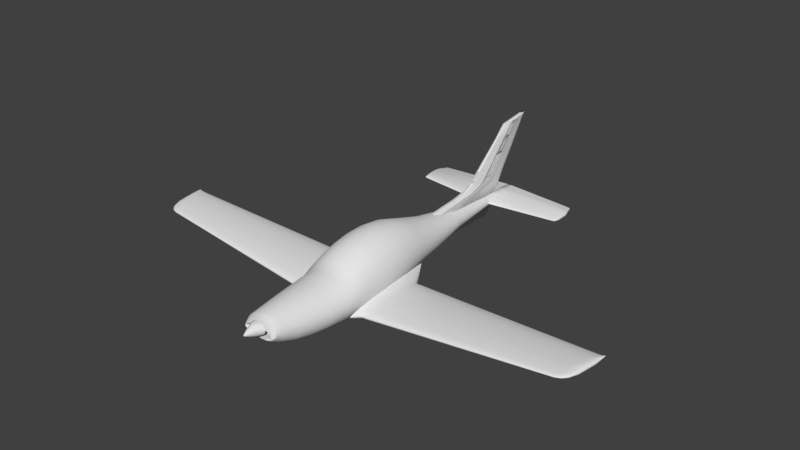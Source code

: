 # Source: rev0.9.blend  (saved by Blender 2.79.0; exported with 4.5.12 LTS)
import bpy
from mathutils import Matrix  # noqa: F401  (used for matrix-valued properties, if any)

bpy.ops.wm.read_factory_settings(use_empty=True)
scene = bpy.context.scene
scene.name = 'Scene'

# ---- collections
col_collection_1 = bpy.data.collections.new('Collection 1'); scene.collection.children.link(col_collection_1)

# ---- world
world_world = bpy.data.worlds.new('World'); scene.world = world_world
world_world.color = (0.05088, 0.05088, 0.05088)
world_world.use_sun_shadow = False
world_world.sun_shadow_jitter_overblur = 0.0
world_world.cycles.sampling_method = 'MANUAL'

# ---- meshes
me_cylinder_001 = bpy.data.meshes.new('Cylinder.001')
me_cylinder_001.from_pydata([(0.0, -0.9922, -0.357), (0.0, 1.117, -0.1982), (0.1355, -0.9922, -0.3554), (0.04204, 1.117, -0.1949), (0.2657, -0.9922, -0.3473), (0.09475, 1.126, -0.1851), (0.3857, -0.9922, -0.3163), (0.1433, 1.126, -0.1693), (0.4909, -0.9922, -0.245), (0.1859, 1.126, -0.148), (0.5772, -0.9922, -0.2246), (0.2208, 1.126, -0.122), (0.6567, -0.9922, -0.1851), (0.2468, 1.126, -0.09235), (0.6822, -0.9922, -0.1304), (0.2628, 1.126, -0.06019), (0.6746, -0.9922, -0.08541), (0.2682, 1.126, -0.02674), (0.6627, -0.9922, -0.04879), (0.2628, 1.126, 0.006716), (0.6246, -0.9922, -0.02659), (0.2468, 1.126, 0.03888), (0.5772, -0.9922, 0.006546), (0.2208, 1.126, 0.06853), (0.4909, -0.9922, 0.04628), (0.1859, 1.126, 0.09451), (0.3857, -0.9922, 0.07575), (0.1433, 1.126, 0.1158), (0.2657, -0.9922, 0.1916), (0.09475, 1.126, 0.1317), (0.1355, -0.9922, 0.3003), (0.04204, 1.126, 0.1414), (0.0, -0.9922, 0.3355), (0.0, 1.126, 0.1447), (0.0, 0.3885, -0.8156), (0.1741, 0.3885, -0.7996), (0.3415, 0.3885, -0.7521), (0.4957, 0.3885, -0.675), (0.6309, 0.3885, -0.5712), (0.7419, 0.3885, -0.4448), (0.8243, 0.3885, -0.3006), (0.8751, 0.3885, -0.1441), (0.8922, 0.3885, 0.01864), (0.8751, 0.3885, 0.1814), (0.8243, 0.3885, 0.3379), (0.7419, 0.3885, 0.4821), (0.6309, 0.3885, 0.6085), (0.4957, 0.3885, 0.7123), (0.3415, 0.3885, 0.7894), (0.1741, 0.3885, 0.8368), (0.0, 0.3885, 0.8529), (0.2383, -0.6194, -1.286), (0.4673, -0.6194, -1.229), (0.6783, -0.6194, -1.138), (0.8633, -0.6194, -1.014), (1.015, -0.6194, -0.864), (1.128, -0.6194, -0.6925), (1.197, -0.6194, -0.5064), (1.221, -0.6194, -0.3128), (1.197, -0.6194, -0.1193), (1.128, -0.6194, 0.06683), (1.015, -0.6194, 0.2384), (0.8633, -0.6194, 0.3887), (0.6783, -0.6194, 0.5121), (0.4673, -0.6194, 0.6038), (0.2383, -0.6194, 0.6602), (0.0, -0.6194, 0.6793), (0.0, -0.6194, -1.305), (0.0, -0.4793, -1.33), (0.2629, -0.4793, -1.311), (0.5155, -0.4793, -1.252), (0.7484, -0.4793, -1.156), (0.9525, -0.4793, -1.028), (1.12, -0.4793, -0.8713), (1.244, -0.4793, -0.6928), (1.321, -0.4793, -0.499), (1.347, -0.4793, -0.2975), (1.321, -0.4793, -0.09603), (1.244, -0.4793, 0.09773), (1.12, -0.4793, 0.2763), (0.9525, -0.4793, 0.4328), (0.7484, -0.4793, 0.5613), (0.5155, -0.4793, 0.6567), (0.2629, -0.4793, 0.7155), (0.0, -0.4793, 0.7353), (0.192, -0.8234, -1.044), (0.3766, -0.8234, -0.9974), (0.5466, -0.8234, -0.9213), (0.6957, -0.8234, -0.8189), (0.8181, -0.8234, -0.6942), (0.909, -0.8234, -0.5518), (0.965, -0.8234, -0.3974), (0.9839, -0.8234, -0.2367), (0.965, -0.8234, -0.0761), (0.909, -0.8234, 0.07836), (0.8181, -0.8234, 0.2207), (0.6957, -0.8234, 0.3455), (0.5466, -0.8234, 0.4479), (0.3766, -0.8234, 0.524), (0.192, -0.8234, 0.5708), (0.0, -0.8234, 0.5866), (0.0, -0.8234, -1.06), (0.1629, -0.9219, -0.7667), (0.3194, -0.9219, -0.7297), (0.4637, -0.9219, -0.6695), (0.5902, -0.9219, -0.5887), (0.6939, -0.9219, -0.4901), (0.771, -0.9219, -0.3777), (0.8185, -0.9219, -0.2556), (0.8346, -0.9219, -0.1288), (0.8185, -0.9219, -0.001878), (0.771, -0.9219, 0.1201), (0.6939, -0.9219, 0.2326), (0.5902, -0.9219, 0.3311), (0.4637, -0.9219, 0.412), (0.3194, -0.9219, 0.4721), (0.1629, -0.9219, 0.5091), (0.0, -0.9219, 0.5216), (0.0, -0.9219, -0.7792), (0.1525, -0.9599, -0.585), (0.299, -0.9599, -0.5546), (0.4341, -0.9599, -0.5051), (0.5525, -0.9599, -0.4386), (0.6496, -0.9599, -0.3576), (0.7218, -0.9599, -0.2652), (0.7662, -0.9599, -0.1648), (0.7813, -0.9599, -0.06052), (0.7662, -0.9599, 0.0438), (0.7218, -0.9599, 0.1441), (0.6496, -0.9599, 0.2366), (0.5525, -0.9599, 0.3176), (0.4341, -0.9599, 0.3841), (0.299, -0.9599, 0.4335), (0.1525, -0.9599, 0.4639), (0.0, -0.9599, 0.4742), (0.0, -0.9599, -0.5953), (0.0, -0.726, -1.225), (0.2147, -0.726, -1.207), (0.4211, -0.726, -1.154), (0.6113, -0.726, -1.068), (0.7781, -0.726, -0.9514), (0.9149, -0.726, -0.8097), (1.017, -0.726, -0.6481), (1.079, -0.726, -0.4727), (1.1, -0.726, -0.2903), (1.079, -0.726, -0.1078), (1.017, -0.726, 0.06756), (0.9149, -0.726, 0.2292), (0.7781, -0.726, 0.3709), (0.6113, -0.726, 0.4872), (0.4211, -0.726, 0.5736), (0.2147, -0.726, 0.6268), (0.0, -0.726, 0.6448), (0.0, 0.06041, -1.087), (0.2482, 0.06041, -1.061), (0.4867, 0.06041, -0.9849), (0.7065, 0.06041, -0.8614), (0.8992, 0.06041, -0.6952), (1.057, 0.06041, -0.4926), (1.175, 0.06041, -0.2616), (1.247, 0.06041, -0.01081), (1.272, 0.06041, 0.25), (1.247, 0.06041, 0.5107), (1.175, 0.06041, 0.7615), (1.057, 0.06041, 0.9926), (0.8992, 0.06041, 1.195), (0.7065, 0.06041, 1.361), (0.4867, 0.06041, 1.485), (0.2482, 0.06041, 1.561), (0.0, 0.06041, 1.587), (0.2607, -0.05813, -1.154), (0.5113, -0.05813, -1.072), (0.7422, -0.05813, -0.9398), (0.9447, -0.05813, -0.7617), (1.111, -0.05813, -0.5447), (1.234, -0.05813, -0.2971), (1.31, -0.05813, -0.0495), (1.336, -0.05813, 0.2508), (1.31, -0.05813, 0.5302), (1.234, -0.05813, 0.7988), (1.111, -0.05813, 1.046), (0.9447, -0.05813, 1.263), (0.7422, -0.05813, 1.441), (0.5113, -0.05813, 1.574), (0.2607, -0.05813, 1.655), (0.0, -0.05813, 1.683), (0.0, -0.05813, -1.181), (0.2686, -0.4047, -1.32), (0.5268, -0.4047, -1.252), (0.7647, -0.4047, -1.142), (0.9733, -0.4047, -0.9938), (1.144, -0.4047, -0.813), (1.272, -0.4047, -0.6066), (1.35, -0.4047, -0.3828), (1.376, -0.4047, -0.15), (1.35, -0.4047, 0.08286), (1.272, -0.4047, 0.3067), (1.144, -0.4047, 0.513), (0.9733, -0.4047, 0.6939), (0.7647, -0.4047, 0.8423), (0.5268, -0.4047, 0.9526), (0.2686, -0.4047, 1.02), (0.0, -0.4047, 1.043), (0.0, -0.4047, -1.343), (0.0, -0.2508, -1.301), (0.2688, -0.2508, -1.274), (0.5272, -0.2508, -1.194), (0.7654, -0.2508, -1.064), (0.9741, -0.2508, -0.8895), (1.145, -0.2508, -0.6766), (1.273, -0.2508, -0.4338), (1.351, -0.2508, -0.1703), (1.378, -0.2508, 0.1037), (1.351, -0.2508, 0.3778), (1.273, -0.2508, 0.6413), (1.145, -0.2508, 0.8841), (0.9741, -0.2508, 1.097), (0.7654, -0.2508, 1.272), (0.5272, -0.2508, 1.401), (0.2688, -0.2508, 1.481), (0.0, -0.2508, 1.508), (0.0, -0.1564, -1.258), (0.2687, -0.1564, -1.23), (0.527, -0.1564, -1.148), (0.765, -0.1564, -1.014), (0.9737, -0.1564, -0.833), (1.145, -0.1564, -0.6129), (1.272, -0.1564, -0.3618), (1.35, -0.1564, -0.08939), (1.377, -0.1564, 0.1939), (1.35, -0.1564, 0.4773), (1.272, -0.1564, 0.7497), (1.145, -0.1564, 1.001), (0.9737, -0.1564, 1.221), (0.765, -0.1564, 1.401), (0.527, -0.1564, 1.536), (0.2687, -0.1564, 1.618), (0.0, -0.1564, 1.646), (0.2688, -0.3291, -1.307), (0.5272, -0.3291, -1.232), (0.7653, -0.3291, -1.109), (0.974, -0.3291, -0.9445), (1.145, -0.3291, -0.7438), (1.273, -0.3291, -0.5147), (1.351, -0.3291, -0.2662), (1.377, -0.3291, -0.007789), (1.351, -0.3291, 0.2507), (1.273, -0.3291, 0.4992), (1.145, -0.3291, 0.7282), (0.974, -0.3291, 0.9289), (0.7653, -0.3291, 1.094), (0.5272, -0.3291, 1.216), (0.2688, -0.3291, 1.291), (0.0, -0.3291, 1.317), (0.0, -0.3291, -1.333), (0.0, 0.6764, -0.5211), (0.09295, 0.6764, -0.5115), (0.1955, 0.6764, -0.4832), (0.2901, 0.6764, -0.4373), (0.373, 0.6764, -0.3755), (0.441, 0.6764, -0.3003), (0.4915, 0.6764, -0.2144), (0.5226, 0.6764, -0.1212), (0.5332, 0.6764, -0.02425), (0.5226, 0.6764, 0.07267), (0.4915, 0.6764, 0.1659), (0.441, 0.6764, 0.2518), (0.373, 0.6764, 0.327), (0.2901, 0.6764, 0.3888), (0.1955, 0.6764, 0.4347), (0.09295, 0.6764, 0.463), (0.0, 0.6764, 0.4725), (0.0, 0.2163, -0.9579), (0.213, 0.2163, -0.9368), (0.4177, 0.2163, -0.8743), (0.6064, 0.2163, -0.7729), (0.7717, 0.2163, -0.6363), (0.9074, 0.2163, -0.4699), (1.008, 0.2163, -0.2801), (1.07, 0.2163, -0.07414), (1.091, 0.2163, 0.1401), (1.07, 0.2163, 0.3543), (1.008, 0.2163, 0.5602), (0.9074, 0.2163, 0.75), (0.7717, 0.2163, 0.9164), (0.6064, 0.2163, 1.053), (0.4177, 0.2163, 1.154), (0.213, 0.2163, 1.217), (0.0, 0.2163, 1.238), (1.512, -0.25, -1.048), (1.473, -0.25, -0.5576), (1.511, -0.1907, -1.034), (1.472, -0.1907, -0.5444), (1.779, -0.25, -1.027), (1.74, -0.25, -0.5367), (1.777, -0.1907, -1.013), (1.739, -0.1907, -0.5235), (1.512, -0.2856, -1.052), (1.476, -0.2856, -0.5839), (1.779, -0.2856, -1.032), (1.742, -0.2856, -0.563), (1.512, -0.3188, -1.048), (1.478, -0.3188, -0.6209), (1.779, -0.3188, -1.027), (1.745, -0.3188, -0.6), (1.511, -0.3524, -1.036), (1.482, -0.3524, -0.662), (1.778, -0.3524, -1.015), (1.748, -0.3524, -0.6411), (1.509, -0.375, -1.011), (1.485, -0.375, -0.699), (1.776, -0.375, -0.9905), (1.751, -0.375, -0.6781), (1.507, -0.3926, -0.9826), (1.488, -0.3926, -0.7442), (1.773, -0.3926, -0.9617), (1.755, -0.3926, -0.7233), (1.503, -0.4026, -0.9387), (1.492, -0.4026, -0.7894), (1.77, -0.4026, -0.9179), (1.758, -0.4026, -0.7685), (1.499, -0.4072, -0.8853), (1.497, -0.4072, -0.8593), (1.766, -0.4072, -0.8644), (1.764, -0.4072, -0.8384), (1.743, -0.03711, -0.5774), (1.772, -0.03711, -0.9407), (1.477, -0.03711, -0.5982), (1.505, -0.03711, -0.9616), (1.507, -0.08681, -0.9883), (1.474, -0.08681, -0.5666), (1.774, -0.08681, -0.9675), (1.741, -0.08681, -0.5457), (1.739, -0.1385, -0.5202), (1.776, -0.1385, -0.9938), (1.472, -0.1385, -0.5411), (1.509, -0.1385, -1.015), (1.751, 0.01712, -0.6758), (1.77, 0.01712, -0.9217), (1.484, 0.01712, -0.6966), (1.504, 0.01712, -0.9425), (1.756, 0.04825, -0.7454), (1.769, 0.04825, -0.9046), (1.49, 0.04825, -0.7663), (1.502, 0.04825, -0.9255), (1.5, 0.07652, -0.8938), (1.766, 0.07652, -0.8729), (1.768, 0.07652, -0.8898), (1.501, 0.07652, -0.9107), (1.501, 0.06355, -0.9153), (1.768, 0.06355, -0.8944), (1.761, 0.06355, -0.8066), (1.495, 0.06355, -0.8275), (0.5877, -0.2265, -1.123), (0.5493, -0.2291, -0.406), (0.5866, -0.1337, -1.071), (0.5483, -0.1362, -0.356), (0.5881, -0.2824, -1.148), (0.5514, -0.2848, -0.4629), (0.5877, -0.3344, -1.159), (0.5543, -0.3366, -0.5341), (0.5868, -0.3872, -1.158), (0.5575, -0.3892, -0.6116), (0.5848, -0.4228, -1.134), (0.5604, -0.4244, -0.6774), (0.5826, -0.4505, -1.101), (0.5639, -0.4517, -0.7525), (0.5792, -0.4665, -1.042), (0.5675, -0.4673, -0.8238), (0.575, -0.4738, -0.9663), (0.5729, -0.474, -0.9283), (0.5525, 0.105, -0.3551), (0.5809, 0.1069, -0.886), (0.583, 0.02906, -0.9509), (0.55, 0.02691, -0.3346), (0.548, -0.05433, -0.3242), (0.5851, -0.05191, -1.016), (0.5602, 0.1906, -0.4708), (0.5795, 0.1918, -0.8301), (0.5657, 0.2397, -0.5565), (0.5781, 0.2406, -0.789), (0.5756, 0.2847, -0.728), (0.577, 0.2848, -0.7527), (0.5773, 0.2645, -0.7662), (0.5705, 0.2641, -0.638), (0.5877, -0.2265, -1.123), (0.5493, -0.2291, -0.406), (0.5866, -0.1337, -1.071), (0.5483, -0.1362, -0.356), (0.5881, -0.2824, -1.148), (0.5514, -0.2848, -0.4629), (0.5877, -0.3344, -1.159), (0.5543, -0.3366, -0.5341), (0.5868, -0.3872, -1.158), (0.5575, -0.3892, -0.6116), (0.5848, -0.4228, -1.134), (0.5604, -0.4244, -0.6774), (0.5826, -0.4505, -1.101), (0.5639, -0.4517, -0.7525), (0.5792, -0.4665, -1.042), (0.5675, -0.4673, -0.8238), (0.575, -0.4738, -0.9663), (0.5729, -0.474, -0.9283), (0.5525, 0.105, -0.3551), (0.5809, 0.1069, -0.886), (0.583, 0.02906, -0.9509), (0.55, 0.02691, -0.3346), (0.548, -0.05433, -0.3242), (0.5851, -0.05191, -1.016), (0.5602, 0.1906, -0.4708), (0.5795, 0.1918, -0.8301), (0.5657, 0.2397, -0.5565), (0.5781, 0.2406, -0.789), (0.5756, 0.2847, -0.728), (0.577, 0.2848, -0.7527), (0.5773, 0.2645, -0.7662), (0.5705, 0.2641, -0.638), (10.79, -0.107, -0.06238), (10.75, -0.107, 0.0372), (10.79, -0.09542, -0.05938), (10.75, -0.09542, 0.03987), (10.79, -0.114, -0.06322), (10.76, -0.114, 0.03187), (10.79, -0.1205, -0.06238), (10.76, -0.1205, 0.02436), (10.79, -0.1271, -0.05988), (10.76, -0.1271, 0.01602), (10.79, -0.1315, -0.05488), (10.76, -0.1315, 0.008512), (10.79, -0.1349, -0.04904), (10.77, -0.1349, -0.0006625), (10.78, -0.1369, -0.04014), (10.77, -0.1369, -0.009837), (10.78, -0.1378, -0.0293), (10.78, -0.1378, -0.02402), (10.76, -0.06537, 0.02895), (10.78, -0.06537, -0.04478), (10.79, -0.07509, -0.05021), (10.75, -0.07509, 0.03537), (10.75, -0.08521, 0.04054), (10.79, -0.08521, -0.05554), (10.76, -0.05476, 0.008985), (10.78, -0.05476, -0.04091), (10.77, -0.04867, -0.005155), (10.78, -0.04867, -0.03745), (10.78, -0.04314, -0.03102), (10.78, -0.04314, -0.03445), (10.78, -0.04568, -0.03538), (10.77, -0.04568, -0.01757), (10.83, -0.05289, 0.002383), (10.82, -0.05289, 0.01104), (10.83, -0.05117, 0.002644), (10.82, -0.05117, 0.01127), (10.83, -0.05393, 0.00231), (10.82, -0.05393, 0.01057), (10.83, -0.05489, 0.002383), (10.82, -0.05489, 0.009922), (10.83, -0.05587, 0.0026), (10.82, -0.05587, 0.009197), (10.83, -0.05652, 0.003035), (10.82, -0.05652, 0.008544), (10.83, -0.05703, 0.003543), (10.82, -0.05703, 0.007747), (10.82, -0.05733, 0.004316), (10.82, -0.05733, 0.00695), (10.82, -0.05746, 0.005258), (10.82, -0.05746, 0.005717), (10.82, -0.0467, 0.01032), (10.83, -0.0467, 0.003913), (10.83, -0.04814, 0.003441), (10.82, -0.04814, 0.01088), (10.82, -0.04965, 0.01133), (10.83, -0.04965, 0.002977), (10.82, -0.04512, 0.008586), (10.83, -0.04512, 0.004249), (10.82, -0.04422, 0.007357), (10.82, -0.04422, 0.00455), (10.82, -0.0434, 0.005109), (10.82, -0.0434, 0.004811), (10.82, -0.04377, 0.00473), (10.82, -0.04377, 0.006277), (5.767, 0.02301, -0.518), (5.745, -0.307, -0.3043), (5.739, -0.2001, -0.2479), (5.763, -0.3808, -0.4801), (5.765, -0.3808, -0.4993), (5.777, -0.2001, -0.6086), (5.756, -0.0005954, -0.4115), (5.769, -0.0005954, -0.5289), (5.768, 0.01218, -0.5213), (5.754, -0.3686, -0.3952), (5.758, -0.377, -0.4285), (5.778, -0.307, -0.6195), (5.771, -0.07185, -0.5555), (5.77, -0.02658, -0.5415), (5.778, -0.2793, -0.6225), (5.778, -0.2496, -0.6195), (5.751, -0.02658, -0.3602), (5.743, -0.07185, -0.2876), (5.74, -0.1133, -0.2643), (5.738, -0.1565, -0.2455), (5.74, -0.2496, -0.2576), (5.742, -0.2793, -0.277), (5.776, -0.1565, -0.5946), (5.773, -0.1133, -0.5752), (5.775, -0.3539, -0.5922), (5.777, -0.3351, -0.6104), (5.766, 0.02301, -0.5055), (5.761, 0.01218, -0.4567), (5.77, -0.377, -0.5387), (5.773, -0.3686, -0.571), (5.748, -0.3351, -0.3346), (5.751, -0.3539, -0.3619), (10.05, -0.03429, -0.1199), (10.05, -0.3525, -0.1083), (10.06, -0.2101, -0.1759), (10.04, -0.05289, -0.05406), (10.05, -0.04282, -0.122), (10.04, -0.3495, -0.06458), (10.06, -0.2944, -0.1826), (10.05, -0.07337, -0.1344), (10.06, -0.2491, -0.1826), (10.02, -0.109, 0.02257), (10.02, -0.1758, 0.0486), (10.02, -0.2726, 0.02911), (10.06, -0.1417, -0.1553), (10.06, -0.3165, -0.177), (10.04, -0.04282, -0.08196), (10.05, -0.3429, -0.1527), (10.03, -0.3314, -0.02336), (10.03, -0.2944, 0.01225), (10.02, -0.2101, 0.0471), (10.05, -0.3525, -0.09644), (10.05, -0.05289, -0.1266), (10.04, -0.3429, -0.04397), (10.05, -0.109, -0.1431), (10.06, -0.2726, -0.1845), (10.03, -0.07337, -0.02229), (10.02, -0.1417, 0.03698), (10.02, -0.2491, 0.04111), (10.06, -0.1758, -0.1673), (10.06, -0.3314, -0.1658), (10.05, -0.03429, -0.1122), (10.05, -0.3495, -0.1327), (10.03, -0.3165, -0.006491), (10.28, -0.03735, -0.09857), (10.28, -0.3413, -0.08739), (10.29, -0.2107, -0.1527), (10.27, -0.05569, -0.03493), (10.28, -0.04576, -0.1006), (10.27, -0.3383, -0.0451), (10.29, -0.284, -0.1593), (10.28, -0.07587, -0.1126), (10.29, -0.2394, -0.1593), (10.25, -0.111, 0.03917), (10.25, -0.1768, 0.06435), (10.25, -0.2625, 0.0455), (10.28, -0.1433, -0.1328), (10.29, -0.3058, -0.1538), (10.27, -0.04576, -0.06191), (10.28, -0.3318, -0.1303), (10.26, -0.3204, -0.005237), (10.26, -0.284, 0.02919), (10.25, -0.2107, 0.0629), (10.27, -0.3413, -0.07591), (10.28, -0.05569, -0.1051), (10.27, -0.3318, -0.02517), (10.28, -0.111, -0.121), (10.29, -0.2625, -0.1611), (10.26, -0.07587, -0.00421), (10.25, -0.1433, 0.05311), (10.25, -0.2394, 0.0571), (10.29, -0.1768, -0.1444), (10.29, -0.3204, -0.143), (10.28, -0.03735, -0.09111), (10.28, -0.3383, -0.1109), (10.26, -0.3058, 0.01107), (10.47, -0.03988, -0.08103), (10.47, -0.3159, -0.07016), (10.48, -0.2111, -0.1337), (10.46, -0.05799, -0.01918), (10.47, -0.04819, -0.083), (10.46, -0.313, -0.02907), (10.48, -0.2593, -0.14), (10.47, -0.07793, -0.09469), (10.48, -0.2152, -0.14), (10.44, -0.1127, 0.05283), (10.44, -0.1777, 0.0773), (10.44, -0.2381, 0.05899), (10.47, -0.1445, -0.1143), (10.48, -0.2808, -0.1347), (10.46, -0.04819, -0.0454), (10.47, -0.3066, -0.1118), (10.45, -0.2953, 0.009675), (10.44, -0.2593, 0.04314), (10.44, -0.2111, 0.07589), (10.46, -0.3159, -0.05901), (10.47, -0.05799, -0.08737), (10.45, -0.3066, -0.009697), (10.47, -0.1127, -0.1029), (10.48, -0.2381, -0.1418), (10.45, -0.07793, 0.01067), (10.44, -0.1445, 0.06638), (10.44, -0.2152, 0.07026), (10.48, -0.1777, -0.1256), (10.48, -0.2953, -0.1242), (10.47, -0.03988, -0.07379), (10.47, -0.313, -0.09306), (10.45, -0.2808, 0.02553), (10.63, -0.04172, -0.06096), (10.63, -0.263, -0.05191), (10.64, -0.164, -0.1048), (10.62, -0.05466, -0.009426), (10.63, -0.04766, -0.0626), (10.62, -0.2609, -0.01766), (10.64, -0.2225, -0.1101), (10.63, -0.0689, -0.07234), (10.64, -0.1911, -0.1101), (10.61, -0.0937, 0.05058), (10.6, -0.1401, 0.07097), (10.61, -0.2074, 0.05571), (10.64, -0.1164, -0.08869), (10.64, -0.2379, -0.1057), (10.63, -0.04766, -0.03127), (10.64, -0.2563, -0.08664), (10.62, -0.2483, 0.01462), (10.61, -0.2225, 0.0425), (10.6, -0.164, 0.0698), (10.63, -0.263, -0.04261), (10.63, -0.05466, -0.06624), (10.62, -0.2563, -0.001522), (10.64, -0.0937, -0.07914), (10.64, -0.2074, -0.1116), (10.62, -0.0689, 0.01545), (10.61, -0.1164, 0.06187), (10.6, -0.1911, 0.0651), (10.64, -0.1401, -0.09808), (10.64, -0.2483, -0.09691), (10.63, -0.04172, -0.05493), (10.63, -0.2609, -0.07098), (10.61, -0.2379, 0.02783), (10.71, -0.04225, -0.04707), (10.71, -0.2001, -0.03992), (10.72, -0.1295, -0.08172), (10.7, -0.05147, -0.006367), (10.71, -0.04648, -0.04837), (10.7, -0.1986, -0.01287), (10.72, -0.1712, -0.08589), (10.71, -0.06163, -0.05606), (10.72, -0.1488, -0.08589), (10.68, -0.07933, 0.04103), (10.68, -0.1124, 0.05713), (10.68, -0.1604, 0.04508), (10.72, -0.09555, -0.06897), (10.72, -0.1822, -0.08242), (10.7, -0.04648, -0.02362), (10.71, -0.1953, -0.06735), (10.69, -0.1896, 0.01262), (10.69, -0.1712, 0.03465), (10.68, -0.1295, 0.0562), (10.71, -0.2001, -0.03258), (10.71, -0.05147, -0.05124), (10.7, -0.1953, -0.0001244), (10.71, -0.07933, -0.06143), (10.72, -0.1604, -0.08705), (10.69, -0.06163, 0.01328), (10.68, -0.09555, 0.04995), (10.68, -0.1488, 0.0525), (10.72, -0.1124, -0.07639), (10.72, -0.1896, -0.07546), (10.71, -0.04225, -0.0423), (10.71, -0.1986, -0.05499), (10.69, -0.1822, 0.02306), (1.135e-05, 1.091, -0.1292), (1.135e-05, 1.091, 0.09353), (1.135e-05, 1.116, -0.1304), (1.135e-05, 1.116, 0.1114), (0.175, 1.091, -0.1292), (0.175, 1.091, 0.09353), (0.175, 1.116, -0.1304), (0.175, 1.116, 0.1114), (1.135e-05, 1.067, -0.1244), (1.135e-05, 1.067, 0.08147), (0.175, 1.067, -0.1244), (0.175, 1.067, 0.08147), (1.135e-05, 1.046, -0.1146), (1.135e-05, 1.046, 0.05654), (0.175, 1.046, -0.1146), (0.175, 1.046, 0.05654), (1.135e-05, 1.029, -0.09333), (1.135e-05, 1.029, 0.03022), (0.175, 1.029, -0.09333), (0.175, 1.029, 0.03022), (1.135e-05, 1.019, -0.08017), (1.135e-05, 1.019, 0.008685), (0.175, 1.019, -0.08017), (0.175, 1.019, 0.008685), (1.135e-05, 1.012, -0.05983), (1.135e-05, 1.012, -0.01883), (0.175, 1.012, -0.05983), (0.175, 1.012, -0.01883), (1.135e-05, 1.139, -0.1236), (1.135e-05, 1.139, 0.1205), (0.175, 1.139, -0.1236), (0.175, 1.139, 0.1205), (1.135e-05, 1.159, -0.1229), (1.135e-05, 1.159, 0.1221), (0.175, 1.159, -0.1229), (0.175, 1.159, 0.1221), (1.135e-05, 1.182, -0.1164), (1.135e-05, 1.182, 0.1243), (0.175, 1.182, -0.1164), (0.175, 1.182, 0.1243), (1.135e-05, 1.204, -0.09669), (1.135e-05, 1.204, 0.1262), (0.175, 1.204, -0.09669), (0.175, 1.204, 0.1262), (1.135e-05, 1.224, -0.0744), (0.175, 1.224, 0.1211), (1.135e-05, 1.239, -0.05849), (1.135e-05, 1.239, 0.1087), (0.175, 1.239, -0.05849), (0.175, 1.239, 0.1087), (1.135e-05, 1.258, -0.0364), (1.135e-05, 1.258, 0.09063), (0.175, 1.258, -0.0364), (0.175, 1.258, 0.09063), (1.135e-05, 1.009, -0.04519), (1.135e-05, 1.009, -0.03347), (0.175, 1.009, -0.04519), (0.175, 1.009, -0.03347), (1.135e-05, 1.271, -0.02144), (1.135e-05, 1.271, 0.07857), (0.175, 1.271, -0.02144), (0.175, 1.271, 0.07857), (1.135e-05, 1.284, -0.005391), (1.135e-05, 1.284, 0.06995), (0.175, 1.284, -0.005391), (0.175, 1.284, 0.06995), (1.135e-05, 1.3, 0.01011), (1.135e-05, 1.3, 0.05617), (0.175, 1.3, 0.01011), (0.175, 1.3, 0.05617), (1.135e-05, 1.312, 0.02444), (1.135e-05, 1.312, 0.04456), (0.175, 1.312, 0.02444), (0.175, 1.312, 0.04456), (1.135e-05, 1.319, 0.03359), (1.135e-05, 1.319, 0.03959), (0.175, 1.319, 0.03359), (0.175, 1.319, 0.03959), (1.135e-05, 1.224, 0.1211), (0.175, 1.224, -0.0744), (3.706, 1.123, -0.03227), (3.706, 1.123, 0.02549), (3.706, 1.14, -0.03258), (3.706, 1.14, 0.03012), (3.699, 1.107, -0.03102), (3.699, 1.107, 0.02236), (3.685, 1.094, -0.02848), (3.685, 1.094, 0.0159), (3.668, 1.082, -0.02296), (3.668, 1.082, 0.009075), (3.658, 1.075, -0.01955), (3.658, 1.075, 0.003492), (3.648, 1.071, -0.01427), (3.648, 1.071, -0.003643), (3.706, 1.156, -0.03082), (3.706, 1.156, 0.03248), (3.706, 1.169, -0.03062), (3.706, 1.169, 0.03289), (3.706, 1.184, -0.02895), (3.706, 1.184, 0.03347), (3.677, 1.199, -0.02383), (3.677, 1.199, 0.03395), (3.647, 1.213, 0.03264), (3.626, 1.223, -0.01393), (3.626, 1.223, 0.02942), (3.602, 1.235, -0.008199), (3.602, 1.235, 0.02474), (3.642, 1.069, -0.01048), (3.642, 1.069, -0.007438), (3.578, 1.244, -0.004319), (3.578, 1.244, 0.02161), (3.565, 1.253, -0.0001581), (3.565, 1.253, 0.01938), (3.539, 1.263, 0.003862), (3.539, 1.263, 0.0158), (3.517, 1.272, 0.007577), (3.517, 1.272, 0.0128), (3.503, 1.276, 0.009948), (3.503, 1.276, 0.0115), (3.647, 1.213, -0.01805), (3.588, 1.094, -0.1057), (3.546, 1.069, -0.03077), (3.546, 1.069, -0.04159), (3.609, 1.123, -0.1192), (3.609, 1.169, -0.1133), (3.609, 1.184, -0.1074), (3.588, 1.094, 0.05233), (3.572, 1.082, 0.02803), (3.609, 1.123, 0.08648), (3.602, 1.107, 0.07534), (3.581, 1.199, -0.08913), (3.551, 1.213, -0.06855), (3.609, 1.14, -0.1203), (3.609, 1.156, -0.114), (3.529, 1.223, -0.05387), (3.506, 1.235, -0.03348), (3.481, 1.244, 0.07266), (3.506, 1.235, 0.08379), (3.572, 1.082, -0.08603), (3.469, 1.253, 0.06471), (3.442, 1.263, 0.05198), (3.481, 1.244, -0.01966), (3.561, 1.075, -0.07388), (3.552, 1.071, -0.05511), (3.609, 1.169, 0.1128), (3.609, 1.184, 0.1149), (3.609, 1.14, 0.1029), (3.407, 1.276, 0.03668), (3.407, 1.276, 0.03114), (3.551, 1.213, 0.1119), (3.529, 1.223, 0.1005), (3.42, 1.272, 0.04127), (3.442, 1.263, 0.009466), (3.469, 1.253, -0.004849), (3.609, 1.156, 0.1113), (3.602, 1.107, -0.1147), (3.552, 1.071, -0.01726), (3.561, 1.075, 0.008146), (3.42, 1.272, 0.02269), (3.581, 1.199, 0.1166), (3.623, 1.094, -0.08772), (3.58, 1.069, -0.03435), (3.644, 1.184, -0.08912), (3.606, 1.082, 0.02362), (3.637, 1.107, 0.06302), (3.585, 1.213, -0.0568), (3.644, 1.156, -0.09466), (3.54, 1.235, -0.0276), (3.54, 1.235, 0.07005), (3.503, 1.253, 0.05416), (3.515, 1.244, -0.01609), (3.595, 1.075, -0.06124), (3.644, 1.169, 0.09421), (3.441, 1.276, 0.03082), (3.585, 1.213, 0.09348), (3.454, 1.272, 0.03464), (3.476, 1.263, 0.008162), (3.644, 1.156, 0.09299), (3.637, 1.107, -0.09527), (3.586, 1.071, -0.01409), (3.58, 1.069, -0.02534), (3.644, 1.123, -0.09894), (3.644, 1.169, -0.09406), (3.623, 1.094, 0.04385), (3.644, 1.123, 0.07229), (3.615, 1.199, -0.07394), (3.644, 1.14, -0.09986), (3.563, 1.223, -0.04457), (3.515, 1.244, 0.06078), (3.606, 1.082, -0.07135), (3.476, 1.263, 0.04357), (3.586, 1.071, -0.0456), (3.644, 1.184, 0.09595), (3.644, 1.14, 0.086), (3.441, 1.276, 0.02621), (3.563, 1.223, 0.08394), (3.503, 1.253, -0.003757), (3.595, 1.075, 0.007063), (3.454, 1.272, 0.01917), (3.615, 1.199, 0.09736), (3.65, 1.094, -0.06839), (3.608, 1.069, -0.02656), (3.671, 1.184, -0.06948), (3.633, 1.082, 0.01887), (3.664, 1.107, 0.04975), (3.613, 1.213, -0.04415), (3.671, 1.156, -0.07382), (3.567, 1.235, -0.02126), (3.567, 1.235, 0.05526), (3.531, 1.253, 0.04281), (3.543, 1.244, -0.01225), (3.623, 1.075, -0.04763), (3.671, 1.169, 0.07419), (3.469, 1.276, 0.02451), (3.613, 1.213, 0.07362), (3.482, 1.272, 0.02751), (3.504, 1.263, 0.006758), (3.671, 1.156, 0.07324), (3.664, 1.107, -0.0743), (3.613, 1.071, -0.01068), (3.608, 1.069, -0.0195), (3.671, 1.123, -0.07718), (3.671, 1.169, -0.07335), (3.65, 1.094, 0.03473), (3.671, 1.123, 0.05701), (3.643, 1.199, -0.05758), (3.671, 1.14, -0.0779), (3.591, 1.223, -0.03457), (3.543, 1.244, 0.048), (3.633, 1.082, -0.05556), (3.504, 1.263, 0.0345), (3.613, 1.071, -0.03538), (3.671, 1.184, 0.07556), (3.671, 1.14, 0.06776), (3.469, 1.276, 0.0209), (3.591, 1.223, 0.06615), (3.531, 1.253, -0.002582), (3.623, 1.075, 0.005897), (3.482, 1.272, 0.01539), (3.643, 1.199, 0.07666), (-0.2345, 0.402, 0.09646), (-0.05321, 1.418, 3.488), (-0.2345, 0.4533, 0.09646), (-0.05321, 1.42, 3.488), (0.2345, 0.402, 0.09646), (0.05321, 1.418, 3.488), (0.2345, 0.4533, 0.09646), (0.05321, 1.42, 3.488), (-0.1998, 0.3507, 0.09646), (-0.04533, 1.416, 3.488), (0.1998, 0.3507, 0.09646), (0.04533, 1.416, 3.488), (-0.1835, 0.2959, 0.09646), (-0.04164, 1.414, 3.488), (0.1835, 0.2959, 0.09646), (0.04164, 1.414, 3.488), (-0.1518, 0.2234, 0.09646), (-0.03443, 1.411, 3.488), (0.1518, 0.2234, 0.09646), (0.03443, 1.411, 3.488), (-0.1252, 0.1576, 0.09646), (-0.0284, 1.408, 3.488), (0.1252, 0.1576, 0.09646), (0.0284, 1.408, 3.488), (-0.1059, 0.1227, 0.09646), (-0.02402, 1.407, 3.488), (0.1059, 0.1227, 0.09646), (0.02402, 1.407, 3.488), (-0.09184, 0.1101, 0.09646), (-0.02084, 1.406, 3.488), (0.09184, 0.1101, 0.09646), (0.02084, 1.406, 3.488), (-0.06969, 0.1015, 0.09646), (-0.01581, 1.406, 3.488), (0.06969, 0.1015, 0.09646), (0.01581, 1.406, 3.488), (-0.03725, 0.09569, 0.09646), (-0.008452, 1.406, 3.488), (0.03725, 0.09569, 0.09646), (0.008452, 1.406, 3.488), (-0.009383, 0.09159, 0.09646), (-0.002129, 1.406, 3.488), (0.009383, 0.09159, 0.09646), (0.002129, 1.406, 3.488), (0.046, 1.431, 3.488), (0.2027, 0.7153, 0.09646), (-0.046, 1.431, 3.488), (-0.2027, 0.7153, 0.09646), (-0.009383, 0.09159, 0.09646), (-0.002129, 1.406, 3.488), (0.009383, 0.09159, 0.09646), (0.002129, 1.406, 3.488), (-0.2315, 0.6483, 0.09646), (-0.05252, 1.428, 3.488), (0.2315, 0.6483, 0.09646), (0.05252, 1.428, 3.488), (-0.1852, 0.7679, 0.09646), (-0.04201, 1.433, 3.488), (0.1852, 0.7679, 0.09646), (0.04201, 1.433, 3.488), (0.02909, 1.438, 3.488), (0.1282, 0.9027, 0.09646), (-0.02909, 1.438, 3.488), (-0.1282, 0.9027, 0.09646), (-0.1542, 0.8336, 0.09646), (-0.03498, 1.435, 3.488), (0.1542, 0.8336, 0.09646), (0.03498, 1.435, 3.488), (-0.1139, 0.9636, 0.09646), (-0.02583, 1.44, 3.488), (0.1139, 0.9636, 0.09646), (0.02583, 1.44, 3.488), (0.02206, 1.442, 3.488), (0.09723, 1.008, 0.09646), (-0.02206, 1.442, 3.488), (-0.09723, 1.008, 0.09646), (-0.07485, 1.048, 0.09646), (-0.01698, 1.444, 3.488), (0.07485, 1.048, 0.09646), (0.01698, 1.444, 3.488), (0.006233, 1.447, 3.488), (0.02747, 1.122, 0.09646), (-0.006233, 1.447, 3.488), (-0.02747, 1.122, 0.09646), (-0.05147, 1.08, 0.09646), (-0.01168, 1.445, 3.488), (0.05147, 1.08, 0.09646), (0.01168, 1.445, 3.488), (-0.004309, 1.139, 0.09646), (-0.0009777, 1.447, 3.488), (0.004309, 1.139, 0.09646), (0.0009777, 1.447, 3.488), (-0.004309, 1.139, 0.09646), (-0.0009777, 1.447, 3.488), (0.004309, 1.139, 0.09646), (0.0009777, 1.447, 3.488), (-0.1069, 1.281, 3.332), (-0.1069, 1.292, 3.332), (0.1069, 1.292, 3.332), (0.1069, 1.281, 3.332), (-0.0911, 1.271, 3.332), (0.0911, 1.271, 3.332), (-0.08368, 1.259, 3.332), (0.08368, 1.259, 3.332), (-0.0692, 1.244, 3.332), (0.0692, 1.244, 3.332), (-0.05708, 1.23, 3.332), (0.05708, 1.23, 3.332), (-0.04828, 1.223, 3.332), (0.04828, 1.223, 3.332), (-0.04188, 1.22, 3.332), (0.04188, 1.22, 3.332), (-0.03178, 1.219, 3.332), (0.03178, 1.219, 3.332), (-0.01699, 1.217, 3.332), (0.01699, 1.217, 3.332), (-0.004278, 1.217, 3.332), (0.004278, 1.217, 3.332), (0.09245, 1.347, 3.332), (-0.09245, 1.347, 3.332), (-0.004278, 1.217, 3.332), (0.004278, 1.217, 3.332), (-0.1056, 1.333, 3.332), (0.1056, 1.333, 3.332), (-0.08444, 1.358, 3.332), (0.08444, 1.358, 3.332), (0.05847, 1.386, 3.332), (-0.05847, 1.386, 3.332), (-0.0703, 1.372, 3.332), (0.0703, 1.372, 3.332), (-0.05192, 1.399, 3.332), (0.05192, 1.399, 3.332), (0.04433, 1.408, 3.332), (-0.04433, 1.408, 3.332), (-0.03413, 1.416, 3.332), (0.03413, 1.416, 3.332), (0.01253, 1.432, 3.332), (-0.01253, 1.432, 3.332), (-0.02347, 1.423, 3.332), (0.02347, 1.423, 3.332), (-0.001965, 1.435, 3.332), (0.001965, 1.435, 3.332), (-0.001965, 1.435, 3.332), (0.001965, 1.435, 3.332), (-0.1166, 1.219, 2.761), (0.1166, 1.219, 2.761), (0.1166, 1.207, 2.761), (0.09931, 1.195, 2.761), (0.09122, 1.182, 2.761), (0.07544, 1.165, 2.761), (0.06223, 1.149, 2.761), (0.05263, 1.141, 2.761), (0.04565, 1.138, 2.761), (0.03464, 1.136, 2.761), (0.01852, 1.134, 2.761), (0.004664, 1.133, 2.761), (0.1008, 1.282, 2.761), (-0.1008, 1.282, 2.761), (0.004664, 1.133, 2.761), (-0.1151, 1.266, 2.761), (0.1151, 1.266, 2.761), (-0.09205, 1.294, 2.761), (0.09205, 1.294, 2.761), (0.06375, 1.327, 2.761), (-0.06375, 1.327, 2.761), (-0.07663, 1.31, 2.761), (0.07663, 1.31, 2.761), (-0.0566, 1.341, 2.761), (0.0566, 1.341, 2.761), (0.04833, 1.352, 2.761), (-0.04833, 1.352, 2.761), (-0.03721, 1.361, 2.761), (0.03721, 1.361, 2.761), (0.01366, 1.379, 2.761), (-0.01366, 1.379, 2.761), (-0.02559, 1.369, 2.761), (0.02559, 1.369, 2.761), (-0.002142, 1.383, 2.761), (0.002142, 1.383, 2.761), (-0.002142, 1.383, 2.761), (0.002142, 1.383, 2.761), (-0.1166, 1.207, 2.761), (-0.09931, 1.195, 2.761), (-0.09122, 1.182, 2.761), (-0.07544, 1.165, 2.761), (-0.06223, 1.149, 2.761), (-0.05263, 1.141, 2.761), (-0.04565, 1.138, 2.761), (-0.03464, 1.136, 2.761), (-0.01852, 1.134, 2.761), (-0.004664, 1.133, 2.761), (-0.004664, 1.133, 2.761), (-0.1411, 1.122, 2.06), (0.1411, 1.122, 2.06), (0.1411, 1.107, 2.06), (0.1202, 1.092, 2.06), (0.1104, 1.077, 2.06), (0.09131, 1.056, 2.06), (0.07532, 1.037, 2.06), (0.0637, 1.027, 2.06), (0.05526, 1.023, 2.06), (0.04193, 1.02, 2.06), (0.02241, 1.019, 2.06), (0.005645, 1.018, 2.06), (0.122, 1.197, 2.06), (-0.122, 1.197, 2.06), (0.005645, 1.018, 2.06), (-0.1393, 1.178, 2.06), (0.1393, 1.178, 2.06), (-0.1114, 1.213, 2.06), (0.1114, 1.213, 2.06), (0.07715, 1.251, 2.06), (-0.07715, 1.251, 2.06), (-0.09275, 1.231, 2.06), (0.09275, 1.231, 2.06), (-0.06851, 1.269, 2.06), (0.06851, 1.269, 2.06), (0.0585, 1.282, 2.06), (-0.0585, 1.282, 2.06), (-0.04504, 1.293, 2.06), (0.04504, 1.293, 2.06), (0.01653, 1.315, 2.06), (-0.01653, 1.315, 2.06), (-0.03097, 1.302, 2.06), (0.03097, 1.302, 2.06), (-0.002593, 1.319, 2.06), (0.002593, 1.319, 2.06), (-0.002593, 1.319, 2.06), (0.002593, 1.319, 2.06), (-0.1411, 1.107, 2.06), (-0.1202, 1.092, 2.06), (-0.1104, 1.077, 2.06), (-0.09131, 1.056, 2.06), (-0.07532, 1.037, 2.06), (-0.0637, 1.027, 2.06), (-0.05526, 1.023, 2.06), (-0.04193, 1.02, 2.06), (-0.02241, 1.019, 2.06), (-0.005645, 1.018, 2.06), (-0.005645, 1.018, 2.06), (-0.162, 1.057, 1.6), (0.162, 1.057, 1.6), (0.162, 1.041, 1.6), (0.138, 1.025, 1.6), (0.1268, 1.007, 1.6), (0.1049, 0.9844, 1.6), (0.08649, 0.9636, 1.6), (0.07315, 0.9526, 1.6), (0.06346, 0.9486, 1.6), (0.04815, 0.9459, 1.6), (0.02574, 0.9441, 1.6), (0.006483, 0.9428, 1.6), (0.1401, 1.14, 1.6), (-0.1401, 1.14, 1.6), (0.006483, 0.9428, 1.6), (-0.1599, 1.119, 1.6), (0.1599, 1.119, 1.6), (-0.1279, 1.157, 1.6), (0.1279, 1.157, 1.6), (0.0886, 1.199, 1.6), (-0.0886, 1.199, 1.6), (-0.1065, 1.177, 1.6), (0.1065, 1.177, 1.6), (-0.07867, 1.218, 1.6), (0.07867, 1.218, 1.6), (0.06718, 1.232, 1.6), (-0.06718, 1.232, 1.6), (-0.05172, 1.245, 1.6), (0.05172, 1.245, 1.6), (0.01898, 1.269, 1.6), (-0.01898, 1.269, 1.6), (-0.03556, 1.255, 1.6), (0.03556, 1.255, 1.6), (-0.002977, 1.274, 1.6), (0.002977, 1.274, 1.6), (-0.002977, 1.274, 1.6), (0.002977, 1.274, 1.6), (-0.162, 1.041, 1.6), (-0.138, 1.025, 1.6), (-0.1268, 1.007, 1.6), (-0.1049, 0.9844, 1.6), (-0.08649, 0.9636, 1.6), (-0.07315, 0.9526, 1.6), (-0.06346, 0.9486, 1.6), (-0.04815, 0.9459, 1.6), (-0.02574, 0.9441, 1.6), (-0.006483, 0.9428, 1.6), (-0.006483, 0.9428, 1.6), (-0.1969, 0.8678, 0.8308), (0.1969, 0.8678, 0.8308), (0.1969, 0.8428, 0.8308), (0.1677, 0.8177, 0.8308), (0.154, 0.791, 0.8308), (0.1274, 0.7556, 0.8308), (0.1051, 0.7235, 0.8308), (0.08887, 0.7064, 0.8308), (0.07709, 0.7003, 0.8308), (0.0585, 0.6961, 0.8308), (0.03127, 0.6932, 0.8308), (0.007875, 0.6912, 0.8308), (0.1702, 0.9957, 0.8308), (-0.1702, 0.9957, 0.8308), (0.007875, 0.6912, 0.8308), (-0.1943, 0.963, 0.8308), (0.1943, 0.963, 0.8308), (-0.1554, 1.021, 0.8308), (0.1554, 1.021, 0.8308), (0.1076, 1.087, 0.8308), (-0.1076, 1.087, 0.8308), (-0.1294, 1.053, 0.8308), (0.1294, 1.053, 0.8308), (-0.09557, 1.117, 0.8308), (0.09557, 1.117, 0.8308), (0.08161, 1.138, 0.8308), (-0.08161, 1.138, 0.8308), (-0.06283, 1.158, 0.8308), (0.06283, 1.158, 0.8308), (0.02306, 1.194, 0.8308), (-0.02306, 1.194, 0.8308), (-0.0432, 1.174, 0.8308), (0.0432, 1.174, 0.8308), (-0.003617, 1.202, 0.8308), (0.003617, 1.202, 0.8308), (-0.003617, 1.202, 0.8308), (0.003617, 1.202, 0.8308), (-0.1969, 0.8428, 0.8308), (-0.1677, 0.8177, 0.8308), (-0.154, 0.791, 0.8308), (-0.1274, 0.7556, 0.8308), (-0.1051, 0.7235, 0.8308), (-0.08887, 0.7064, 0.8308), (-0.07709, 0.7003, 0.8308), (-0.0585, 0.6961, 0.8308), (-0.03127, 0.6932, 0.8308), (-0.007875, 0.6912, 0.8308), (-0.007875, 0.6912, 0.8308), (-0.1803, 0.9859, 1.224), (-0.1536, 0.9683, 1.224), (-0.1411, 0.9495, 1.224), (-0.1167, 0.9246, 1.224), (-0.09626, 0.9021, 1.224), (-0.08141, 0.8901, 1.224), (-0.07062, 0.8858, 1.224), (-0.05359, 0.8828, 1.224), (-0.02864, 0.8808, 1.224), (-0.007214, 0.8794, 1.224), (-0.007214, 0.8794, 1.224), (-0.1803, 1.003, 1.224), (0.1803, 1.003, 1.224), (0.1803, 0.9859, 1.224), (0.1536, 0.9683, 1.224), (0.1411, 0.9495, 1.224), (0.1167, 0.9246, 1.224), (0.09626, 0.9021, 1.224), (0.08141, 0.8901, 1.224), (0.07062, 0.8858, 1.224), (0.05359, 0.8828, 1.224), (0.02864, 0.8808, 1.224), (0.007214, 0.8794, 1.224), (0.1559, 1.093, 1.224), (-0.1559, 1.093, 1.224), (0.007214, 0.8794, 1.224), (-0.178, 1.07, 1.224), (0.178, 1.07, 1.224), (-0.1424, 1.111, 1.224), (0.1424, 1.111, 1.224), (0.0986, 1.158, 1.224), (-0.0986, 1.158, 1.224), (-0.1185, 1.134, 1.224), (0.1185, 1.134, 1.224), (-0.08755, 1.178, 1.224), (0.08755, 1.178, 1.224), (0.07476, 1.194, 1.224), (-0.07476, 1.194, 1.224), (-0.05756, 1.207, 1.224), (0.05756, 1.207, 1.224), (0.02113, 1.233, 1.224), (-0.02113, 1.233, 1.224), (-0.03958, 1.218, 1.224), (0.03958, 1.218, 1.224), (-0.003314, 1.238, 1.224), (0.003314, 1.238, 1.224), (-0.003314, 1.238, 1.224), (0.003314, 1.238, 1.224), (-0.1817, 0.986, 1.101), (0.1817, 0.986, 1.101), (0.1817, 0.9681, 1.101), (0.1548, 0.95, 1.101), (0.1422, 0.9308, 1.101), (0.1176, 0.9054, 1.101), (0.09699, 0.8823, 1.101), (0.08203, 0.8701, 1.101), (0.07116, 0.8656, 1.101), (0.05399, 0.8626, 1.101), (0.02886, 0.8606, 1.101), (0.007269, 0.8591, 1.101), (0.1571, 1.078, 1.101), (-0.1571, 1.078, 1.101), (0.007269, 0.8591, 1.101), (-0.1793, 1.054, 1.101), (0.1793, 1.054, 1.101), (-0.1435, 1.096, 1.101), (0.1435, 1.096, 1.101), (0.09935, 1.144, 1.101), (-0.09935, 1.144, 1.101), (-0.1194, 1.119, 1.101), (0.1194, 1.119, 1.101), (-0.08822, 1.165, 1.101), (0.08822, 1.165, 1.101), (0.07533, 1.181, 1.101), (-0.07533, 1.181, 1.101), (-0.058, 1.195, 1.101), (0.058, 1.195, 1.101), (0.02129, 1.221, 1.101), (-0.02129, 1.221, 1.101), (-0.03988, 1.206, 1.101), (0.03988, 1.206, 1.101), (-0.003339, 1.226, 1.101), (0.003339, 1.226, 1.101), (-0.003339, 1.226, 1.101), (0.003339, 1.226, 1.101), (-0.1817, 0.9681, 1.101), (-0.1548, 0.95, 1.101), (-0.1422, 0.9308, 1.101), (-0.1176, 0.9054, 1.101), (-0.09699, 0.8823, 1.101), (-0.08203, 0.8701, 1.101), (-0.07116, 0.8656, 1.101), (-0.05399, 0.8626, 1.101), (-0.02886, 0.8606, 1.101), (-0.007269, 0.8591, 1.101), (-0.007269, 0.8591, 1.101), (-0.1798, 0.9474, 0.9659), (0.1798, 0.9474, 0.9659), (0.1798, 0.9274, 0.9659), (0.1532, 0.9075, 0.9659), (0.1407, 0.8861, 0.9659), (0.1163, 0.8579, 0.9659), (0.09597, 0.8323, 0.9659), (0.08116, 0.8187, 0.9659), (0.07041, 0.8138, 0.9659), (0.05343, 0.8105, 0.9659), (0.02856, 0.8082, 0.9659), (0.007193, 0.8066, 0.9659), (0.1554, 1.049, 0.9659), (-0.1554, 1.049, 0.9659), (0.007193, 0.8066, 0.9659), (-0.1775, 1.023, 0.9659), (0.1775, 1.023, 0.9659), (-0.142, 1.07, 0.9659), (0.142, 1.07, 0.9659), (0.09831, 1.122, 0.9659), (-0.09831, 1.122, 0.9659), (-0.1182, 1.095, 0.9659), (0.1182, 1.095, 0.9659), (-0.08729, 1.146, 0.9659), (0.08729, 1.146, 0.9659), (0.07454, 1.163, 0.9659), (-0.07454, 1.163, 0.9659), (-0.05738, 1.179, 0.9659), (0.05738, 1.179, 0.9659), (0.02106, 1.208, 0.9659), (-0.02106, 1.208, 0.9659), (-0.03946, 1.191, 0.9659), (0.03946, 1.191, 0.9659), (-0.003304, 1.214, 0.9659), (0.003304, 1.214, 0.9659), (-0.003304, 1.214, 0.9659), (0.003304, 1.214, 0.9659), (-0.1798, 0.9274, 0.9659), (-0.1532, 0.9075, 0.9659), (-0.1407, 0.8861, 0.9659), (-0.1163, 0.8579, 0.9659), (-0.09597, 0.8323, 0.9659), (-0.08116, 0.8187, 0.9659), (-0.07041, 0.8138, 0.9659), (-0.05343, 0.8105, 0.9659), (-0.02856, 0.8082, 0.9659), (-0.007193, 0.8066, 0.9659), (-0.007193, 0.8066, 0.9659), (-0.2071, 0.5484, 0.5847), (0.2071, 0.5484, 0.5847), (0.2071, 0.501, 0.5847), (0.1764, 0.4536, 0.5847), (0.1621, 0.403, 0.5847), (0.134, 0.336, 0.5847), (0.1106, 0.2753, 0.5847), (0.0935, 0.243, 0.5847), (0.08111, 0.2313, 0.5847), (0.06154, 0.2234, 0.5847), (0.0329, 0.218, 0.5847), (0.008286, 0.2142, 0.5847), (0.1791, 0.7905, 0.5847), (-0.1791, 0.7905, 0.5847), (0.008286, 0.2142, 0.5847), (-0.2044, 0.7286, 0.5847), (0.2044, 0.7286, 0.5847), (-0.1635, 0.839, 0.5847), (0.1635, 0.839, 0.5847), (0.1132, 0.9636, 0.5847), (-0.1132, 0.9636, 0.5847), (-0.1361, 0.8997, 0.5847), (0.1361, 0.8997, 0.5847), (-0.1006, 1.02, 0.5847), (0.1006, 1.02, 0.5847), (0.08586, 1.061, 0.5847), (-0.08586, 1.061, 0.5847), (-0.06611, 1.098, 0.5847), (0.06611, 1.098, 0.5847), (0.02426, 1.166, 0.5847), (-0.02426, 1.166, 0.5847), (-0.04546, 1.127, 0.5847), (0.04546, 1.127, 0.5847), (-0.003806, 1.182, 0.5847), (0.003806, 1.182, 0.5847), (-0.003806, 1.182, 0.5847), (0.003806, 1.182, 0.5847), (-0.2071, 0.501, 0.5847), (-0.1764, 0.4536, 0.5847), (-0.1621, 0.403, 0.5847), (-0.134, 0.336, 0.5847), (-0.1106, 0.2753, 0.5847), (-0.0935, 0.243, 0.5847), (-0.08111, 0.2313, 0.5847), (-0.06154, 0.2234, 0.5847), (-0.0329, 0.218, 0.5847), (-0.008286, 0.2142, 0.5847), (-0.008286, 0.2142, 0.5847), (-0.0001507, 1.059, -0.8211), (0.01291, 1.059, -0.8178), (-0.0001507, 0.3924, -0.8317), (0.05393, 0.3927, -0.8158), (-0.0001507, 0.6832, -0.7813), (0.02871, 0.6834, -0.7718), (0.0, -0.9922, -0.357), (0.1355, -0.9922, -0.3554), (0.2657, -0.9922, -0.3473), (0.3857, -0.9922, -0.3163), (0.4909, -0.9922, -0.245), (0.5772, -0.9922, -0.2246), (0.6567, -0.9922, -0.1851), (0.6822, -0.9922, -0.1304), (0.6746, -0.9922, -0.08541), (0.6627, -0.9922, -0.04879), (0.6246, -0.9922, -0.02659), (0.5772, -0.9922, 0.006546), (0.4909, -0.9922, 0.04628), (0.3857, -0.9922, 0.07575), (0.2657, -0.9922, 0.1916), (0.1355, -0.9922, 0.3003), (0.0, -0.9922, 0.3355), (0.0, -0.9922, -0.357), (0.1355, -0.9922, -0.3554), (0.2657, -0.9922, -0.3473), (0.3857, -0.9922, -0.3163), (0.4909, -0.9922, -0.245), (0.5772, -0.9922, -0.2246), (0.6567, -0.9922, -0.1851), (0.6822, -0.9922, -0.1304), (0.6746, -0.9922, -0.08541), (0.6627, -0.9922, -0.04879), (0.6246, -0.9922, -0.02659), (0.5772, -0.9922, 0.006546), (0.4909, -0.9922, 0.04628), (0.3857, -0.9922, 0.07575), (0.2657, -0.9922, 0.1916), (0.1355, -0.9922, 0.3003), (0.0, -0.9922, 0.3355), (0.0, -0.9922, -0.357), (0.1355, -0.9922, -0.3554), (0.2657, -0.9922, -0.3473), (0.3857, -0.9922, -0.3163), (0.4909, -0.9922, -0.245), (0.5772, -0.9922, -0.2246), (0.6567, -0.9922, -0.1851), (0.6822, -0.9922, -0.1304), (0.6746, -0.9922, -0.08541), (0.6627, -0.9922, -0.04879), (0.6246, -0.9922, -0.02659), (0.5772, -0.9922, 0.006546), (0.4909, -0.9922, 0.04628), (0.3857, -0.9922, 0.07575), (0.2657, -0.9922, 0.1916), (0.1355, -0.9922, 0.3003), (0.0, -0.9922, 0.3355), (-0.0006773, -0.6155, -0.1423), (0.02967, -0.6155, -0.142), (0.05884, -0.6155, -0.1401), (0.08572, -0.6155, -0.1332), (0.1093, -0.6155, -0.1172), (0.1286, -0.6155, -0.1127), (0.1464, -0.6155, -0.1038), (0.1521, -0.6155, -0.09156), (0.1504, -0.6155, -0.08148), (0.1478, -0.6155, -0.07328), (0.1392, -0.6155, -0.06831), (0.1286, -0.6155, -0.06088), (0.1093, -0.6155, -0.05198), (0.08572, -0.6155, -0.04538), (0.05884, -0.6155, -0.01945), (0.02967, -0.6155, 0.004915), (-0.0006773, -0.6155, 0.0128), (0.0, -0.9896, 0.3201), (0.07297, -0.9896, 0.3146), (0.1432, -0.9896, 0.2981), (0.2079, -0.9896, 0.2715), (0.2647, -0.9896, 0.2356), (0.3112, -0.9896, 0.1918), (0.3458, -0.9896, 0.1419), (0.3671, -0.9896, 0.0878), (0.3743, -0.9896, 0.03149), (0.3671, -0.9896, -0.02481), (0.3458, -0.9896, -0.07895), (0.3112, -0.9896, -0.1289), (0.2647, -0.9896, -0.1726), (0.2079, -0.9896, -0.2085), (0.1432, -0.9896, -0.2352), (0.0, -1.096, 0.03173), (0.07297, -0.9896, -0.2516), (0.0, -0.9896, -0.2571), (0.02839, -1.091, 0.01783), (0.01713, -1.091, 0.002717), (0.007014, -1.09, 0.06673), (0.0, -1.09, 0.06803), (0.01208, -1.091, -0.0002139), (0.02879, -1.09, 0.04516), (0.03022, -1.09, 0.02443), (0.02171, -1.091, 0.006714), (0.0, -1.09, -0.003307), (0.0178, -1.09, 0.06135), (0.02606, -1.09, 0.0514), (0.03083, -1.09, 0.03138), (0.0255, -1.091, 0.01184), (0.00671, -1.091, -0.002005), (0.01262, -1.09, 0.06468), (0.02234, -1.09, 0.05687), (0.03034, -1.09, 0.03837), (0.0, -1.072, -0.08397), (0.0, -1.053, -0.1507), (0.0, -1.033, -0.2096), (0.0, -1.013, -0.2498), (0.01132, -1.073, -0.08102), (0.008739, -1.053, -0.1482), (0.04278, -1.033, -0.2047), (0.0567, -1.013, -0.246), (0.05356, -1.073, -0.06432), (0.08099, -1.053, -0.1211), (0.122, -1.033, -0.1689), (0.1616, -1.013, -0.2038), (0.07161, -1.072, -0.05036), (0.1116, -1.053, -0.0985), (0.1555, -1.033, -0.1391), (0.2058, -1.013, -0.1687), (0.08645, -1.072, -0.03302), (0.1367, -1.053, -0.07077), (0.1829, -1.033, -0.1026), (0.2421, -1.013, -0.1258), (0.09759, -1.072, -0.01311), (0.1554, -1.053, -0.03904), (0.2033, -1.033, -0.06093), (0.269, -1.013, -0.0769), (0.1045, -1.072, 0.008618), (0.167, -1.053, -0.004525), (0.2159, -1.033, -0.01565), (0.2856, -1.013, -0.02378), (0.1068, -1.072, 0.03131), (0.1709, -1.053, 0.03143), (0.2202, -1.033, 0.03147), (0.2912, -1.013, 0.03149), (0.1047, -1.072, 0.05405), (0.1671, -1.053, 0.06741), (0.216, -1.033, 0.07861), (0.2857, -1.013, 0.08677), (0.09815, -1.072, 0.076), (0.1559, -1.053, 0.1021), (0.2035, -1.033, 0.124), (0.2691, -1.013, 0.1399), (0.08723, -1.072, 0.09619), (0.1373, -1.053, 0.134), (0.1832, -1.033, 0.1658), (0.2422, -1.013, 0.1889), (0.07247, -1.072, 0.1139), (0.1122, -1.053, 0.162), (0.1558, -1.033, 0.2024), (0.206, -1.013, 0.2319), (0.03323, -1.073, -0.07467), (0.04628, -1.053, -0.1379), (0.08399, -1.033, -0.1911), (0.1113, -1.013, -0.2299), (0.0545, -1.072, 0.1284), (0.08167, -1.053, 0.1849), (0.1224, -1.033, 0.2325), (0.1618, -1.013, 0.2671), (0.03399, -1.072, 0.1392), (0.04683, -1.053, 0.202), (0.08428, -1.033, 0.2548), (0.1114, -1.013, 0.2933), (0.01174, -1.072, 0.1459), (0.009043, -1.053, 0.2125), (0.04294, -1.033, 0.2686), (0.05679, -1.013, 0.3094), (0.0, -1.072, 0.1489), (0.0, -1.053, 0.2151), (0.0, -1.033, 0.2735), (0.0, -1.013, 0.3132)], [], [(1, 3, 1442, 1441), (256, 3, 5, 257), (257, 5, 7, 258), (258, 7, 9, 259), (259, 9, 11, 260), (260, 11, 13, 261), (261, 13, 15, 262), (262, 15, 17, 263), (263, 17, 19, 264), (264, 19, 21, 265), (265, 21, 23, 266), (266, 23, 25, 267), (267, 25, 27, 268), (268, 27, 29, 269), (269, 29, 31, 270), (270, 31, 33, 271), (287, 49, 50, 288), (286, 48, 49, 287), (285, 47, 48, 286), (284, 46, 47, 285), (283, 45, 46, 284), (282, 44, 45, 283), (281, 43, 44, 282), (280, 42, 43, 281), (279, 41, 42, 280), (278, 40, 41, 279), (277, 39, 40, 278), (276, 38, 39, 277), (275, 37, 38, 276), (274, 36, 37, 275), (273, 35, 36, 274), (272, 34, 35, 273), (136, 67, 51, 137), (137, 51, 52, 138), (138, 52, 53, 139), (139, 53, 54, 140), (140, 54, 55, 141), (141, 55, 56, 142), (142, 56, 57, 143), (143, 57, 58, 144), (144, 58, 59, 145), (145, 59, 60, 146), (146, 60, 61, 147), (147, 61, 62, 148), (148, 62, 63, 149), (149, 63, 64, 150), (150, 64, 65, 151), (151, 65, 66, 152), (67, 68, 69, 51), (51, 69, 70, 52), (52, 70, 71, 53), (53, 71, 72, 54), (54, 72, 73, 55), (55, 73, 74, 56), (56, 74, 75, 57), (57, 75, 76, 58), (58, 76, 77, 59), (59, 77, 78, 60), (60, 78, 79, 61), (61, 79, 80, 62), (62, 80, 81, 63), (63, 81, 82, 64), (64, 82, 83, 65), (65, 83, 84, 66), (116, 99, 100, 117), (115, 98, 99, 116), (114, 97, 98, 115), (113, 96, 97, 114), (112, 95, 96, 113), (111, 94, 95, 112), (110, 93, 94, 111), (109, 92, 93, 110), (108, 91, 92, 109), (107, 90, 91, 108), (106, 89, 90, 107), (105, 88, 89, 106), (104, 87, 88, 105), (103, 86, 87, 104), (102, 85, 86, 103), (118, 101, 85, 102), (135, 118, 102, 119), (119, 102, 103, 120), (120, 103, 104, 121), (121, 104, 105, 122), (122, 105, 106, 123), (123, 106, 107, 124), (124, 107, 108, 125), (125, 108, 109, 126), (126, 109, 110, 127), (127, 110, 111, 128), (128, 111, 112, 129), (129, 112, 113, 130), (130, 113, 114, 131), (131, 114, 115, 132), (132, 115, 116, 133), (133, 116, 117, 134), (30, 133, 134, 32), (28, 132, 133, 30), (26, 131, 132, 28), (24, 130, 131, 26), (22, 129, 130, 24), (20, 128, 129, 22), (18, 127, 128, 20), (16, 126, 127, 18), (14, 125, 126, 16), (12, 124, 125, 14), (10, 123, 124, 12), (8, 122, 123, 10), (6, 121, 122, 8), (4, 120, 121, 6), (2, 119, 120, 4), (0, 135, 119, 2), (99, 151, 152, 100), (98, 150, 151, 99), (97, 149, 150, 98), (96, 148, 149, 97), (95, 147, 148, 96), (94, 146, 147, 95), (93, 145, 146, 94), (92, 144, 145, 93), (91, 143, 144, 92), (90, 142, 143, 91), (89, 141, 142, 90), (88, 140, 141, 89), (87, 139, 140, 88), (86, 138, 139, 87), (85, 137, 138, 86), (101, 136, 137, 85), (186, 153, 154, 170), (170, 154, 155, 171), (171, 155, 156, 172), (172, 156, 157, 173), (173, 157, 158, 174), (174, 158, 159, 175), (175, 159, 160, 176), (176, 160, 161, 177), (177, 161, 162, 178), (178, 162, 163, 179), (179, 163, 164, 180), (180, 164, 165, 181), (181, 165, 166, 182), (182, 166, 167, 183), (183, 167, 168, 184), (184, 168, 169, 185), (236, 184, 185, 237), (235, 183, 184, 236), (234, 182, 183, 235), (233, 181, 182, 234), (232, 180, 181, 233), (231, 179, 180, 232), (230, 178, 179, 231), (229, 177, 178, 230), (228, 176, 177, 229), (227, 175, 176, 228), (226, 174, 175, 227), (225, 173, 174, 226), (224, 172, 173, 225), (223, 171, 172, 224), (222, 170, 171, 223), (221, 186, 170, 222), (68, 203, 187, 69), (69, 187, 188, 70), (70, 188, 189, 71), (71, 189, 190, 72), (72, 190, 191, 73), (73, 191, 192, 74), (74, 192, 193, 75), (75, 193, 194, 76), (76, 194, 195, 77), (77, 195, 196, 78), (78, 196, 197, 79), (79, 197, 198, 80), (80, 198, 199, 81), (81, 199, 200, 82), (82, 200, 201, 83), (83, 201, 202, 84), (254, 204, 205, 238), (238, 205, 206, 239), (239, 206, 207, 240), (240, 207, 208, 241), (241, 208, 209, 242), (242, 209, 210, 243), (243, 210, 211, 244), (244, 211, 212, 245), (245, 212, 213, 246), (246, 213, 214, 247), (247, 214, 215, 248), (248, 215, 216, 249), (249, 216, 217, 250), (250, 217, 218, 251), (251, 218, 219, 252), (252, 219, 220, 253), (204, 221, 222, 205), (205, 222, 223, 206), (206, 223, 224, 207), (207, 224, 225, 208), (208, 225, 226, 209), (209, 226, 227, 210), (210, 227, 228, 211), (211, 228, 229, 212), (212, 229, 230, 213), (213, 230, 231, 214), (214, 231, 232, 215), (215, 232, 233, 216), (216, 233, 234, 217), (217, 234, 235, 218), (218, 235, 236, 219), (219, 236, 237, 220), (201, 252, 253, 202), (200, 251, 252, 201), (199, 250, 251, 200), (198, 249, 250, 199), (197, 248, 249, 198), (196, 247, 248, 197), (195, 246, 247, 196), (194, 245, 246, 195), (193, 244, 245, 194), (192, 243, 244, 193), (191, 242, 243, 192), (190, 241, 242, 191), (189, 240, 241, 190), (188, 239, 240, 189), (187, 238, 239, 188), (203, 254, 238, 187), (49, 270, 271, 50), (48, 269, 270, 49), (47, 268, 269, 48), (46, 267, 268, 47), (45, 266, 267, 46), (44, 265, 266, 45), (43, 264, 265, 44), (42, 263, 264, 43), (41, 262, 263, 42), (40, 261, 262, 41), (39, 260, 261, 40), (38, 259, 260, 39), (37, 258, 259, 38), (36, 257, 258, 37), (35, 256, 257, 36), (34, 255, 1445, 1443), (153, 272, 273, 154), (154, 273, 274, 155), (155, 274, 275, 156), (156, 275, 276, 157), (157, 276, 277, 158), (158, 277, 278, 159), (159, 278, 279, 160), (160, 279, 280, 161), (161, 280, 281, 162), (162, 281, 282, 163), (163, 282, 283, 164), (164, 283, 284, 165), (165, 284, 285, 166), (166, 285, 286, 167), (167, 286, 287, 168), (168, 287, 288, 169), (306, 302, 360, 362), (372, 373, 405, 404), (358, 354, 386, 390), (291, 295, 293, 289), (296, 292, 290, 294), (294, 290, 298, 300), (321, 322, 370, 369), (289, 293, 299, 297), (300, 298, 302, 304), (356, 375, 407, 388), (297, 299, 303, 301), (301, 305, 361, 359), (301, 303, 307, 305), (335, 330, 374, 375), (304, 302, 306, 308), (289, 297, 357, 353), (308, 306, 310, 312), (376, 355, 387, 408), (305, 307, 311, 309), (312, 310, 314, 316), (354, 356, 388, 386), (309, 311, 315, 313), (329, 336, 376, 373), (313, 315, 319, 317), (345, 348, 382, 381), (316, 314, 318, 320), (320, 318, 322, 324), (375, 374, 406, 407), (317, 319, 323, 321), (318, 314, 366, 368), (331, 329, 328, 326), (348, 349, 383, 382), (335, 333, 332, 330), (295, 291, 336, 334), (292, 296, 333, 335), (334, 336, 329, 331), (313, 317, 367, 365), (340, 328, 372, 378), (298, 290, 354, 358), (330, 332, 325, 327), (355, 353, 385, 387), (339, 337, 341, 343), (327, 325, 337, 339), (373, 376, 408, 405), (326, 328, 340, 338), (352, 351, 346, 345), (327, 339, 377, 371), (338, 340, 344, 342), (290, 292, 356, 354), (350, 349, 348, 347), (352, 345, 381, 384), (343, 341, 351, 352), (342, 344, 349, 350), (367, 369, 401, 399), (370, 368, 400, 402), (369, 370, 402, 401), (368, 366, 398, 400), (365, 367, 399, 397), (363, 365, 397, 395), (383, 380, 412, 415), (328, 329, 373, 372), (343, 352, 384, 379), (314, 310, 364, 366), (349, 344, 380, 383), (330, 327, 371, 374), (336, 291, 355, 376), (322, 318, 368, 370), (302, 298, 358, 360), (309, 313, 365, 363), (339, 343, 379, 377), (292, 335, 375, 356), (344, 340, 378, 380), (305, 309, 363, 361), (317, 321, 369, 367), (291, 289, 353, 355), (297, 301, 359, 357), (310, 306, 362, 364), (641, 670, 445, 446), (643, 668, 440, 419), (648, 661, 444, 442), (647, 664, 421, 423), (642, 671, 431, 433), (652, 658, 424, 422), (646, 660, 434, 432), (651, 659, 420, 439), (645, 641, 446, 447), (650, 666, 438, 435), (644, 665, 441, 443), (656, 669, 427, 429), (657, 662, 430, 428), (653, 663, 436, 437), (658, 672, 426, 424), (385, 386, 388, 387), (386, 385, 389, 390), (390, 389, 391, 392), (392, 391, 393, 394), (394, 393, 395, 396), (396, 395, 397, 398), (398, 397, 399, 400), (400, 399, 401, 402), (387, 388, 407, 408), (408, 407, 406, 405), (404, 403, 409, 410), (405, 406, 403, 404), (410, 409, 411, 412), (415, 416, 413, 414), (412, 411, 416, 415), (659, 667, 418, 420), (353, 357, 389, 385), (660, 642, 433, 434), (649, 643, 419, 417), (374, 371, 403, 406), (655, 644, 443, 448), (360, 358, 390, 392), (371, 377, 409, 403), (357, 359, 391, 389), (661, 645, 447, 444), (662, 646, 432, 430), (378, 372, 404, 410), (654, 647, 423, 425), (663, 648, 442, 436), (359, 361, 393, 391), (377, 379, 411, 409), (362, 360, 392, 394), (664, 649, 417, 421), (380, 378, 410, 412), (665, 650, 435, 441), (666, 651, 439, 438), (384, 381, 413, 416), (667, 652, 422, 418), (361, 363, 395, 393), (382, 383, 415, 414), (668, 653, 437, 440), (364, 362, 394, 396), (669, 654, 425, 427), (670, 655, 448, 445), (381, 382, 414, 413), (671, 656, 429, 431), (672, 657, 428, 426), (379, 384, 416, 411), (366, 364, 396, 398), (429, 427, 459, 461), (428, 430, 462, 460), (436, 442, 474, 468), (441, 435, 467, 473), (438, 439, 471, 470), (421, 417, 449, 453), (440, 437, 469, 472), (418, 422, 454, 450), (427, 425, 457, 459), (426, 428, 460, 458), (433, 431, 463, 465), (447, 446, 478, 479), (432, 434, 466, 464), (435, 438, 470, 467), (437, 436, 468, 469), (452, 451, 472, 471), (451, 452, 450, 449), (449, 450, 454, 453), (453, 454, 456, 455), (455, 456, 458, 457), (457, 458, 460, 459), (459, 460, 462, 461), (461, 462, 464, 463), (463, 464, 466, 465), (471, 472, 469, 470), (470, 469, 468, 467), (467, 468, 474, 473), (473, 474, 476, 475), (480, 479, 478, 477), (475, 476, 479, 480), (422, 424, 456, 454), (443, 441, 473, 475), (439, 420, 452, 471), (423, 421, 453, 455), (442, 444, 476, 474), (419, 440, 472, 451), (446, 445, 477, 478), (431, 429, 461, 463), (445, 448, 480, 477), (425, 423, 455, 457), (430, 432, 464, 462), (417, 419, 451, 449), (420, 418, 450, 452), (444, 447, 479, 476), (434, 433, 465, 466), (424, 426, 458, 456), (448, 443, 475, 480), (308, 312, 512, 511), (319, 315, 510, 509), (346, 351, 508, 507), (311, 307, 506, 505), (334, 331, 504, 503), (294, 300, 502, 501), (332, 333, 500, 499), (337, 325, 498, 497), (299, 293, 496, 495), (326, 338, 494, 493), (307, 303, 492, 506), (316, 320, 491, 490), (342, 350, 489, 488), (351, 341, 487, 508), (293, 295, 486, 496), (324, 323, 485, 484), (296, 294, 501, 483), (304, 308, 511, 482), (331, 326, 493, 504), (312, 316, 490, 512), (315, 311, 505, 510), (341, 337, 497, 487), (325, 332, 499, 498), (350, 347, 481, 489), (333, 296, 483, 500), (320, 324, 484, 491), (300, 304, 482, 502), (323, 319, 509, 485), (303, 299, 495, 492), (338, 342, 488, 494), (295, 334, 503, 486), (347, 346, 507, 481), (511, 512, 529, 544), (509, 510, 528, 543), (507, 508, 527, 542), (505, 506, 526, 541), (503, 504, 525, 540), (501, 502, 524, 539), (499, 500, 523, 538), (497, 498, 522, 537), (495, 496, 521, 536), (493, 494, 520, 535), (506, 492, 519, 526), (490, 491, 518, 534), (488, 489, 517, 533), (508, 487, 516, 527), (496, 486, 515, 521), (484, 485, 514, 532), (483, 501, 539, 531), (482, 511, 544, 530), (504, 493, 535, 525), (512, 490, 534, 529), (510, 505, 541, 528), (487, 497, 537, 516), (498, 499, 538, 522), (489, 481, 513, 517), (500, 483, 531, 523), (491, 484, 532, 518), (502, 482, 530, 524), (485, 509, 543, 514), (492, 495, 536, 519), (494, 488, 533, 520), (486, 503, 540, 515), (481, 507, 542, 513), (544, 529, 561, 576), (543, 528, 560, 575), (542, 527, 559, 574), (541, 526, 558, 573), (540, 525, 557, 572), (539, 524, 556, 571), (538, 523, 555, 570), (537, 522, 554, 569), (536, 521, 553, 568), (535, 520, 552, 567), (526, 519, 551, 558), (534, 518, 550, 566), (533, 517, 549, 565), (527, 516, 548, 559), (521, 515, 547, 553), (532, 514, 546, 564), (531, 539, 571, 563), (530, 544, 576, 562), (525, 535, 567, 557), (529, 534, 566, 561), (528, 541, 573, 560), (516, 537, 569, 548), (522, 538, 570, 554), (517, 513, 545, 549), (523, 531, 563, 555), (518, 532, 564, 550), (524, 530, 562, 556), (514, 543, 575, 546), (519, 536, 568, 551), (520, 533, 565, 552), (515, 540, 572, 547), (513, 542, 574, 545), (576, 561, 593, 608), (575, 560, 592, 607), (574, 559, 591, 606), (573, 558, 590, 605), (572, 557, 589, 604), (571, 556, 588, 603), (570, 555, 587, 602), (569, 554, 586, 601), (568, 553, 585, 600), (567, 552, 584, 599), (558, 551, 583, 590), (566, 550, 582, 598), (565, 549, 581, 597), (559, 548, 580, 591), (553, 547, 579, 585), (564, 546, 578, 596), (563, 571, 603, 595), (562, 576, 608, 594), (557, 567, 599, 589), (561, 566, 598, 593), (560, 573, 605, 592), (548, 569, 601, 580), (554, 570, 602, 586), (549, 545, 577, 581), (555, 563, 595, 587), (550, 564, 596, 582), (556, 562, 594, 588), (546, 575, 607, 578), (551, 568, 600, 583), (552, 565, 597, 584), (547, 572, 604, 579), (545, 574, 606, 577), (608, 593, 625, 640), (607, 592, 624, 639), (606, 591, 623, 638), (605, 590, 622, 637), (604, 589, 621, 636), (603, 588, 620, 635), (602, 587, 619, 634), (601, 586, 618, 633), (600, 585, 617, 632), (599, 584, 616, 631), (590, 583, 615, 622), (598, 582, 614, 630), (597, 581, 613, 629), (591, 580, 612, 623), (585, 579, 611, 617), (596, 578, 610, 628), (595, 603, 635, 627), (594, 608, 640, 626), (589, 599, 631, 621), (593, 598, 630, 625), (592, 605, 637, 624), (580, 601, 633, 612), (586, 602, 634, 618), (581, 577, 609, 613), (587, 595, 627, 619), (582, 596, 628, 614), (588, 594, 626, 620), (578, 607, 639, 610), (583, 600, 632, 615), (584, 597, 629, 616), (579, 604, 636, 611), (577, 606, 638, 609), (640, 625, 657, 672), (639, 624, 656, 671), (638, 623, 655, 670), (637, 622, 654, 669), (636, 621, 653, 668), (635, 620, 652, 667), (634, 619, 651, 666), (633, 618, 650, 665), (632, 617, 649, 664), (631, 616, 648, 663), (622, 615, 647, 654), (630, 614, 646, 662), (629, 613, 645, 661), (623, 612, 644, 655), (617, 611, 643, 649), (628, 610, 642, 660), (627, 635, 667, 659), (626, 640, 672, 658), (621, 631, 663, 653), (625, 630, 662, 657), (624, 637, 669, 656), (612, 633, 665, 644), (618, 634, 666, 650), (613, 609, 641, 645), (619, 627, 659, 651), (614, 628, 660, 646), (620, 626, 658, 652), (610, 639, 671, 642), (615, 632, 664, 647), (616, 629, 661, 648), (611, 636, 668, 643), (609, 638, 670, 641), (673, 674, 676, 675), (676, 680, 704, 702), (886, 888, 789, 791), (674, 673, 681, 682), (675, 679, 677, 673), (680, 676, 674, 678), (681, 683, 687, 685), (673, 677, 683, 681), (678, 674, 682, 684), (908, 887, 775, 777), (688, 686, 690, 692), (682, 681, 685, 686), (684, 682, 686, 688), (907, 886, 791, 790), (689, 691, 695, 693), (906, 897, 754, 756), (685, 687, 691, 689), (686, 685, 689, 690), (693, 695, 699, 697), (690, 689, 693, 694), (692, 690, 694, 696), (905, 885, 770, 772), (697, 699, 729, 727), (694, 693, 697, 698), (696, 694, 698, 700), (904, 884, 763, 765), (702, 704, 708, 706), (675, 676, 702, 701), (880, 883, 782, 778), (679, 675, 701, 703), (705, 706, 710, 709), (701, 702, 706, 705), (903, 882, 785, 787), (703, 701, 705, 707), (902, 873, 759, 761), (893, 874, 780, 781), (707, 705, 709, 711), (706, 708, 712, 710), (714, 716, 718, 751), (711, 709, 713, 715), (710, 712, 716, 714), (709, 710, 714, 713), (894, 899, 755, 753), (713, 714, 751, 717), (715, 713, 717, 752), (720, 722, 726, 724), (752, 717, 719, 721), (751, 718, 722, 720), (717, 751, 720, 719), (895, 875, 771, 769), (719, 723, 725, 721), (724, 726, 734, 732), (729, 730, 728, 727), (698, 697, 727, 728), (700, 698, 728, 730), (878, 900, 776, 792), (733, 731, 735, 737), (723, 724, 732, 731), (896, 876, 762, 760), (725, 723, 731, 733), (736, 738, 742, 740), (732, 734, 738, 736), (731, 732, 736, 735), (897, 877, 758, 754), (898, 878, 792, 773), (735, 736, 740, 739), (899, 879, 767, 755), (737, 735, 739, 741), (744, 746, 750, 748), (741, 739, 743, 745), (740, 742, 746, 744), (739, 740, 744, 743), (747, 748, 750, 749), (743, 744, 748, 747), (900, 880, 778, 776), (745, 743, 747, 749), (720, 724, 723, 719), (901, 881, 779, 783), (755, 756, 754, 753), (753, 754, 758, 757), (757, 758, 760, 759), (759, 760, 762, 761), (761, 762, 764, 763), (763, 764, 766, 765), (756, 755, 767, 768), (768, 767, 769, 770), (772, 771, 773, 774), (770, 769, 771, 772), (775, 792, 776, 777), (776, 778, 779, 777), (765, 766, 781, 780), (779, 778, 782, 783), (783, 782, 784, 785), (787, 786, 788, 789), (785, 784, 786, 787), (789, 788, 790, 791), (775, 774, 773, 792), (874, 904, 765, 780), (909, 889, 786, 784), (885, 890, 768, 770), (873, 891, 757, 759), (910, 892, 766, 764), (911, 907, 790, 788), (875, 898, 773, 771), (892, 893, 781, 766), (884, 902, 761, 763), (879, 895, 769, 767), (877, 896, 760, 758), (883, 909, 784, 782), (912, 905, 772, 774), (882, 901, 783, 785), (889, 911, 788, 786), (881, 908, 777, 779), (890, 906, 756, 768), (876, 910, 764, 762), (888, 903, 787, 789), (887, 912, 774, 775), (891, 894, 753, 757), (683, 677, 796, 828), (718, 716, 832, 822), (746, 742, 813, 824), (692, 696, 830, 800), (704, 680, 819, 827), (726, 722, 823, 810), (741, 745, 831, 825), (738, 734, 809, 812), (716, 712, 818, 832), (733, 737, 826, 814), (684, 688, 799, 802), (703, 707, 797, 806), (695, 691, 811, 815), (700, 730, 794, 829), (711, 715, 803, 798), (745, 749, 821, 831), (696, 700, 829, 830), (687, 683, 828, 793), (708, 704, 827, 817), (737, 741, 825, 826), (729, 699, 816, 795), (734, 726, 810, 809), (721, 725, 808, 807), (679, 703, 806, 805), (715, 752, 804, 803), (678, 684, 802, 801), (688, 692, 800, 799), (752, 721, 807, 804), (707, 711, 798, 797), (677, 679, 805, 796), (730, 729, 795, 794), (691, 687, 793, 811), (742, 738, 812, 813), (725, 733, 814, 808), (699, 695, 815, 816), (712, 708, 817, 818), (680, 678, 801, 819), (749, 750, 820, 821), (722, 718, 822, 823), (750, 746, 824, 820), (828, 796, 854, 851), (822, 832, 872, 847), (824, 813, 863, 848), (800, 830, 870, 836), (827, 819, 866, 850), (810, 823, 868, 841), (825, 831, 871, 849), (812, 809, 861, 842), (832, 818, 865, 872), (814, 826, 869, 843), (802, 799, 856, 837), (806, 797, 855, 839), (815, 811, 862, 844), (829, 794, 853, 852), (798, 803, 858, 835), (831, 821, 867, 871), (830, 829, 852, 870), (793, 828, 851, 833), (817, 827, 850, 845), (826, 825, 849, 869), (795, 816, 864, 834), (809, 810, 841, 861), (807, 808, 840, 860), (805, 806, 839, 859), (803, 804, 838, 858), (801, 802, 837, 857), (799, 800, 836, 856), (804, 807, 860, 838), (797, 798, 835, 855), (796, 805, 859, 854), (794, 795, 834, 853), (811, 793, 833, 862), (813, 812, 842, 863), (808, 814, 843, 840), (816, 815, 844, 864), (818, 817, 845, 865), (819, 801, 857, 866), (821, 820, 846, 867), (823, 822, 847, 868), (820, 824, 848, 846), (851, 854, 894, 891), (847, 872, 912, 887), (848, 863, 903, 888), (836, 870, 910, 876), (850, 866, 906, 890), (841, 868, 908, 881), (849, 871, 911, 889), (842, 861, 901, 882), (872, 865, 905, 912), (843, 869, 909, 883), (837, 856, 896, 877), (839, 855, 895, 879), (844, 862, 902, 884), (852, 853, 893, 892), (835, 858, 898, 875), (871, 867, 907, 911), (870, 852, 892, 910), (833, 851, 891, 873), (845, 850, 890, 885), (869, 849, 889, 909), (834, 864, 904, 874), (861, 841, 881, 901), (860, 840, 880, 900), (859, 839, 879, 899), (858, 838, 878, 898), (857, 837, 877, 897), (856, 836, 876, 896), (838, 860, 900, 878), (855, 835, 875, 895), (854, 859, 899, 894), (853, 834, 874, 893), (862, 833, 873, 902), (863, 842, 882, 903), (840, 843, 883, 880), (864, 844, 884, 904), (865, 845, 885, 905), (866, 857, 897, 906), (867, 846, 886, 907), (868, 847, 887, 908), (846, 848, 888, 886), (1009, 914, 916, 1010), (956, 954, 962, 964), (1011, 920, 918, 1012), (918, 914, 922, 924), (915, 919, 917, 913), (920, 916, 914, 918), (924, 922, 926, 928), (1012, 918, 924, 1014), (1430, 913, 921, 1431), (913, 917, 923, 921), (925, 927, 931, 929), (1014, 924, 928, 1016), (921, 923, 927, 925), (1431, 921, 925, 1432), (932, 930, 934, 936), (1432, 925, 929, 1433), (928, 926, 930, 932), (1016, 928, 932, 1018), (1020, 936, 940, 1022), (1018, 932, 936, 1020), (929, 931, 935, 933), (1433, 929, 933, 1434), (937, 939, 943, 941), (933, 935, 939, 937), (1434, 933, 937, 1435), (936, 934, 938, 940), (944, 942, 946, 948), (1435, 937, 941, 1436), (940, 938, 942, 944), (1022, 940, 944, 1024), (945, 947, 951, 949), (1024, 944, 948, 1026), (941, 943, 947, 945), (1436, 941, 945, 1437), (949, 951, 955, 953), (1437, 945, 949, 1438), (948, 946, 950, 952), (1026, 948, 952, 1028), (1438, 949, 953, 1439), (952, 950, 954, 956), (1028, 952, 956, 1030), (1394, 919, 967, 1409), (1034, 964, 962, 1033), (1030, 956, 964, 1034), (1010, 916, 966, 1035), (916, 920, 968, 966), (953, 955, 963, 961), (1439, 953, 961, 1440), (919, 915, 965, 967), (1035, 966, 959, 1032), (966, 968, 957, 959), (967, 965, 960, 958), (1409, 967, 958, 1405), (959, 957, 972, 970), (1032, 959, 970, 1037), (1405, 958, 971, 1411), (958, 960, 969, 971), (1037, 970, 978, 1041), (970, 972, 980, 978), (971, 969, 977, 979), (1411, 971, 979, 1415), (1041, 978, 975, 1040), (978, 980, 973, 975), (979, 977, 976, 974), (1415, 979, 974, 1412), (975, 973, 984, 982), (1040, 975, 982, 1043), (1412, 974, 983, 1417), (974, 976, 981, 983), (1043, 982, 987, 1046), (982, 984, 985, 987), (983, 981, 988, 986), (1417, 983, 986, 1418), (987, 985, 992, 990), (1046, 987, 990, 1047), (1418, 986, 991, 1421), (986, 988, 989, 991), (990, 992, 1000, 998), (991, 989, 997, 999), (1421, 991, 999, 1425), (1047, 990, 998, 1051), (1003, 1001, 1005, 1007), (999, 997, 996, 994), (1425, 999, 994, 1422), (1051, 998, 995, 1050), (998, 1000, 993, 995), (995, 993, 1004, 1002), (1050, 995, 1002, 1053), (1422, 994, 1003, 1427), (994, 996, 1001, 1003), (1055, 1006, 1008, 1056), (1002, 1004, 1008, 1006), (1053, 1002, 1006, 1055), (1427, 1003, 1007, 1429), (1004, 1054, 1056, 1008), (1090, 1053, 1055, 1092), (1092, 1055, 1056, 1093), (993, 1049, 1054, 1004), (1087, 1050, 1053, 1090), (1088, 1051, 1050, 1087), (1000, 1052, 1049, 993), (1084, 1047, 1051, 1088), (992, 1048, 1052, 1000), (985, 1045, 1048, 992), (1083, 1046, 1047, 1084), (984, 1044, 1045, 985), (1080, 1043, 1046, 1083), (973, 1039, 1044, 984), (1077, 1040, 1043, 1080), (980, 1042, 1039, 973), (1078, 1041, 1040, 1077), (972, 1038, 1042, 980), (1074, 1037, 1041, 1078), (957, 1031, 1038, 972), (1070, 1032, 1037, 1074), (968, 1036, 1031, 957), (1072, 1035, 1032, 1070), (954, 1029, 1033, 962), (1057, 1010, 1035, 1072), (1068, 1030, 1034, 1071), (1071, 1034, 1033, 1104), (920, 1011, 1036, 968), (1067, 1028, 1030, 1068), (950, 1027, 1029, 954), (1066, 1026, 1028, 1067), (946, 1025, 1027, 950), (942, 1023, 1025, 946), (1065, 1024, 1026, 1066), (1064, 1022, 1024, 1065), (938, 1021, 1023, 942), (934, 1019, 1021, 938), (930, 1017, 1019, 934), (1062, 1018, 1020, 1063), (1063, 1020, 1022, 1064), (1061, 1016, 1018, 1062), (926, 1015, 1017, 930), (922, 1013, 1015, 926), (1060, 1014, 1016, 1061), (914, 1009, 1013, 922), (1059, 1012, 1014, 1060), (1058, 1011, 1012, 1059), (1094, 1009, 1010, 1057), (1142, 1094, 1057, 1105), (1106, 1058, 1059, 1107), (1107, 1059, 1060, 1108), (1108, 1060, 1061, 1109), (1109, 1061, 1062, 1110), (1111, 1063, 1064, 1112), (1110, 1062, 1063, 1111), (1112, 1064, 1065, 1113), (1113, 1065, 1066, 1114), (1114, 1066, 1067, 1115), (1115, 1067, 1068, 1116), (1119, 1071, 1104, 1152), (1116, 1068, 1071, 1119), (1105, 1057, 1072, 1120), (1120, 1072, 1070, 1118), (1118, 1070, 1074, 1122), (1122, 1074, 1078, 1126), (1126, 1078, 1077, 1125), (1125, 1077, 1080, 1128), (1128, 1080, 1083, 1131), (1131, 1083, 1084, 1132), (1132, 1084, 1088, 1136), (1136, 1088, 1087, 1135), (1135, 1087, 1090, 1138), (1140, 1092, 1093, 1141), (1138, 1090, 1092, 1140), (1054, 1091, 1093, 1056), (1049, 1086, 1091, 1054), (1052, 1089, 1086, 1049), (1048, 1085, 1089, 1052), (1045, 1082, 1085, 1048), (1044, 1081, 1082, 1045), (1039, 1076, 1081, 1044), (1042, 1079, 1076, 1039), (1038, 1075, 1079, 1042), (1031, 1069, 1075, 1038), (1036, 1073, 1069, 1031), (1029, 1103, 1104, 1033), (1011, 1058, 1073, 1036), (1027, 1102, 1103, 1029), (1025, 1101, 1102, 1027), (1023, 1100, 1101, 1025), (1021, 1099, 1100, 1023), (1019, 1098, 1099, 1021), (1017, 1097, 1098, 1019), (1015, 1096, 1097, 1017), (1013, 1095, 1096, 1015), (1009, 1094, 1095, 1013), (1186, 1138, 1140, 1188), (1188, 1140, 1141, 1189), (1183, 1135, 1138, 1186), (1184, 1136, 1135, 1183), (1180, 1132, 1136, 1184), (1179, 1131, 1132, 1180), (1176, 1128, 1131, 1179), (1173, 1125, 1128, 1176), (1174, 1126, 1125, 1173), (1170, 1122, 1126, 1174), (1166, 1118, 1122, 1170), (1168, 1120, 1118, 1166), (1153, 1105, 1120, 1168), (1164, 1116, 1119, 1167), (1167, 1119, 1152, 1200), (1163, 1115, 1116, 1164), (1162, 1114, 1115, 1163), (1161, 1113, 1114, 1162), (1160, 1112, 1113, 1161), (1158, 1110, 1111, 1159), (1159, 1111, 1112, 1160), (1157, 1109, 1110, 1158), (1156, 1108, 1109, 1157), (1155, 1107, 1108, 1156), (1154, 1106, 1107, 1155), (1190, 1142, 1105, 1153), (1091, 1139, 1141, 1093), (1086, 1134, 1139, 1091), (1089, 1137, 1134, 1086), (1085, 1133, 1137, 1089), (1082, 1130, 1133, 1085), (1081, 1129, 1130, 1082), (1076, 1124, 1129, 1081), (1079, 1127, 1124, 1076), (1075, 1123, 1127, 1079), (1069, 1117, 1123, 1075), (1073, 1121, 1117, 1069), (1103, 1151, 1152, 1104), (1058, 1106, 1121, 1073), (1102, 1150, 1151, 1103), (1101, 1149, 1150, 1102), (1100, 1148, 1149, 1101), (1099, 1147, 1148, 1100), (1098, 1146, 1147, 1099), (1097, 1145, 1146, 1098), (1096, 1144, 1145, 1097), (1095, 1143, 1144, 1096), (1094, 1142, 1143, 1095), (1249, 1190, 1153, 1260), (1261, 1154, 1155, 1262), (1262, 1155, 1156, 1263), (1263, 1156, 1157, 1264), (1264, 1157, 1158, 1265), (1266, 1159, 1160, 1267), (1265, 1158, 1159, 1266), (1267, 1160, 1161, 1268), (1268, 1161, 1162, 1269), (1269, 1162, 1163, 1270), (1270, 1163, 1164, 1271), (1274, 1167, 1200, 1259), (1271, 1164, 1167, 1274), (1260, 1153, 1168, 1275), (1275, 1168, 1166, 1273), (1273, 1166, 1170, 1277), (1277, 1170, 1174, 1281), (1281, 1174, 1173, 1280), (1280, 1173, 1176, 1283), (1283, 1176, 1179, 1286), (1286, 1179, 1180, 1287), (1287, 1180, 1184, 1291), (1291, 1184, 1183, 1290), (1290, 1183, 1186, 1293), (1295, 1188, 1189, 1296), (1293, 1186, 1188, 1295), (1139, 1187, 1189, 1141), (1134, 1182, 1187, 1139), (1137, 1185, 1182, 1134), (1133, 1181, 1185, 1137), (1130, 1178, 1181, 1133), (1129, 1177, 1178, 1130), (1124, 1172, 1177, 1129), (1127, 1175, 1172, 1124), (1123, 1171, 1175, 1127), (1117, 1165, 1171, 1123), (1121, 1169, 1165, 1117), (1151, 1199, 1200, 1152), (1106, 1154, 1169, 1121), (1150, 1198, 1199, 1151), (1149, 1197, 1198, 1150), (1148, 1196, 1197, 1149), (1147, 1195, 1196, 1148), (1146, 1194, 1195, 1147), (1145, 1193, 1194, 1146), (1144, 1192, 1193, 1145), (1143, 1191, 1192, 1144), (1142, 1190, 1191, 1143), (1426, 1234, 1236, 1428), (1428, 1236, 1237, 1429), (1423, 1231, 1234, 1426), (1424, 1232, 1231, 1423), (1420, 1228, 1232, 1424), (1419, 1227, 1228, 1420), (1416, 1224, 1227, 1419), (1413, 1221, 1224, 1416), (1414, 1222, 1221, 1413), (1410, 1218, 1222, 1414), (1406, 1214, 1218, 1410), (1408, 1216, 1214, 1406), (1393, 1201, 1216, 1408), (1404, 1212, 1215, 1407), (1407, 1215, 1248, 1440), (1403, 1211, 1212, 1404), (1402, 1210, 1211, 1403), (1401, 1209, 1210, 1402), (1400, 1208, 1209, 1401), (1398, 1206, 1207, 1399), (1399, 1207, 1208, 1400), (1397, 1205, 1206, 1398), (1396, 1204, 1205, 1397), (1395, 1203, 1204, 1396), (1394, 1202, 1203, 1395), (1379, 1235, 1237, 1381), (1374, 1230, 1235, 1379), (1377, 1233, 1230, 1374), (1373, 1229, 1233, 1377), (1370, 1226, 1229, 1373), (1369, 1225, 1226, 1370), (1364, 1220, 1225, 1369), (1367, 1223, 1220, 1364), (1363, 1219, 1223, 1367), (1357, 1213, 1219, 1363), (1361, 1217, 1213, 1357), (1391, 1247, 1248, 1392), (1346, 1202, 1217, 1361), (1390, 1246, 1247, 1391), (1389, 1245, 1246, 1390), (1388, 1244, 1245, 1389), (1387, 1243, 1244, 1388), (1386, 1242, 1243, 1387), (1385, 1241, 1242, 1386), (1384, 1240, 1241, 1385), (1383, 1239, 1240, 1384), (1382, 1238, 1239, 1383), (1190, 1249, 1250, 1191), (1191, 1250, 1251, 1192), (1192, 1251, 1252, 1193), (1193, 1252, 1253, 1194), (1194, 1253, 1254, 1195), (1195, 1254, 1255, 1196), (1196, 1255, 1256, 1197), (1197, 1256, 1257, 1198), (1198, 1257, 1258, 1199), (1154, 1261, 1276, 1169), (1199, 1258, 1259, 1200), (1169, 1276, 1272, 1165), (1165, 1272, 1278, 1171), (1171, 1278, 1282, 1175), (1175, 1282, 1279, 1172), (1172, 1279, 1284, 1177), (1177, 1284, 1285, 1178), (1178, 1285, 1288, 1181), (1181, 1288, 1292, 1185), (1185, 1292, 1289, 1182), (1182, 1289, 1294, 1187), (1187, 1294, 1296, 1189), (1330, 1293, 1295, 1332), (1332, 1295, 1296, 1333), (1327, 1290, 1293, 1330), (1328, 1291, 1290, 1327), (1324, 1287, 1291, 1328), (1323, 1286, 1287, 1324), (1320, 1283, 1286, 1323), (1317, 1280, 1283, 1320), (1318, 1281, 1280, 1317), (1314, 1277, 1281, 1318), (1310, 1273, 1277, 1314), (1312, 1275, 1273, 1310), (1297, 1260, 1275, 1312), (1308, 1271, 1274, 1311), (1311, 1274, 1259, 1344), (1307, 1270, 1271, 1308), (1306, 1269, 1270, 1307), (1305, 1268, 1269, 1306), (1304, 1267, 1268, 1305), (1302, 1265, 1266, 1303), (1303, 1266, 1267, 1304), (1301, 1264, 1265, 1302), (1300, 1263, 1264, 1301), (1299, 1262, 1263, 1300), (1298, 1261, 1262, 1299), (1334, 1249, 1260, 1297), (1382, 1334, 1297, 1345), (1346, 1298, 1299, 1347), (1347, 1299, 1300, 1348), (1348, 1300, 1301, 1349), (1349, 1301, 1302, 1350), (1351, 1303, 1304, 1352), (1350, 1302, 1303, 1351), (1352, 1304, 1305, 1353), (1353, 1305, 1306, 1354), (1354, 1306, 1307, 1355), (1355, 1307, 1308, 1356), (1359, 1311, 1344, 1392), (1356, 1308, 1311, 1359), (1345, 1297, 1312, 1360), (1360, 1312, 1310, 1358), (1358, 1310, 1314, 1362), (1362, 1314, 1318, 1366), (1366, 1318, 1317, 1365), (1365, 1317, 1320, 1368), (1368, 1320, 1323, 1371), (1371, 1323, 1324, 1372), (1372, 1324, 1328, 1376), (1376, 1328, 1327, 1375), (1375, 1327, 1330, 1378), (1380, 1332, 1333, 1381), (1378, 1330, 1332, 1380), (1249, 1334, 1335, 1250), (1250, 1335, 1336, 1251), (1251, 1336, 1337, 1252), (1252, 1337, 1338, 1253), (1253, 1338, 1339, 1254), (1254, 1339, 1340, 1255), (1255, 1340, 1341, 1256), (1256, 1341, 1342, 1257), (1257, 1342, 1343, 1258), (1261, 1298, 1313, 1276), (1258, 1343, 1344, 1259), (1276, 1313, 1309, 1272), (1272, 1309, 1315, 1278), (1278, 1315, 1319, 1282), (1282, 1319, 1316, 1279), (1279, 1316, 1321, 1284), (1284, 1321, 1322, 1285), (1285, 1322, 1325, 1288), (1288, 1325, 1329, 1292), (1292, 1329, 1326, 1289), (1289, 1326, 1331, 1294), (1294, 1331, 1333, 1296), (1234, 1378, 1380, 1236), (1236, 1380, 1381, 1237), (1231, 1375, 1378, 1234), (1232, 1376, 1375, 1231), (1228, 1372, 1376, 1232), (1227, 1371, 1372, 1228), (1224, 1368, 1371, 1227), (1221, 1365, 1368, 1224), (1222, 1366, 1365, 1221), (1218, 1362, 1366, 1222), (1214, 1358, 1362, 1218), (1216, 1360, 1358, 1214), (1201, 1345, 1360, 1216), (1212, 1356, 1359, 1215), (1215, 1359, 1392, 1248), (1211, 1355, 1356, 1212), (1210, 1354, 1355, 1211), (1209, 1353, 1354, 1210), (1208, 1352, 1353, 1209), (1206, 1350, 1351, 1207), (1207, 1351, 1352, 1208), (1205, 1349, 1350, 1206), (1204, 1348, 1349, 1205), (1203, 1347, 1348, 1204), (1202, 1346, 1347, 1203), (1238, 1382, 1345, 1201), (1334, 1382, 1383, 1335), (1335, 1383, 1384, 1336), (1336, 1384, 1385, 1337), (1337, 1385, 1386, 1338), (1338, 1386, 1387, 1339), (1339, 1387, 1388, 1340), (1340, 1388, 1389, 1341), (1341, 1389, 1390, 1342), (1342, 1390, 1391, 1343), (1298, 1346, 1361, 1313), (1343, 1391, 1392, 1344), (1313, 1361, 1357, 1309), (1309, 1357, 1363, 1315), (1315, 1363, 1367, 1319), (1319, 1367, 1364, 1316), (1316, 1364, 1369, 1321), (1321, 1369, 1370, 1322), (1322, 1370, 1373, 1325), (1325, 1373, 1377, 1329), (1329, 1377, 1374, 1326), (1326, 1374, 1379, 1331), (1331, 1379, 1381, 1333), (913, 1430, 1393, 915), (919, 1394, 1395, 917), (917, 1395, 1396, 923), (923, 1396, 1397, 927), (927, 1397, 1398, 931), (935, 1399, 1400, 939), (931, 1398, 1399, 935), (939, 1400, 1401, 943), (943, 1401, 1402, 947), (947, 1402, 1403, 951), (951, 1403, 1404, 955), (963, 1407, 1440, 961), (955, 1404, 1407, 963), (915, 1393, 1408, 965), (965, 1408, 1406, 960), (960, 1406, 1410, 969), (969, 1410, 1414, 977), (977, 1414, 1413, 976), (976, 1413, 1416, 981), (981, 1416, 1419, 988), (988, 1419, 1420, 989), (989, 1420, 1424, 997), (997, 1424, 1423, 996), (996, 1423, 1426, 1001), (1005, 1428, 1429, 1007), (1001, 1426, 1428, 1005), (1430, 1238, 1201, 1393), (1235, 1427, 1429, 1237), (1230, 1422, 1427, 1235), (1233, 1425, 1422, 1230), (1229, 1421, 1425, 1233), (1226, 1418, 1421, 1229), (1225, 1417, 1418, 1226), (1220, 1412, 1417, 1225), (1223, 1415, 1412, 1220), (1219, 1411, 1415, 1223), (1213, 1405, 1411, 1219), (1217, 1409, 1405, 1213), (1247, 1439, 1440, 1248), (1202, 1394, 1409, 1217), (1246, 1438, 1439, 1247), (1245, 1437, 1438, 1246), (1244, 1436, 1437, 1245), (1243, 1435, 1436, 1244), (1242, 1434, 1435, 1243), (1241, 1433, 1434, 1242), (1240, 1432, 1433, 1241), (1239, 1431, 1432, 1240), (1238, 1430, 1431, 1239), (1445, 1441, 1442, 1446), (1443, 1445, 1446, 1444), (3, 256, 1446, 1442), (256, 35, 1444, 1446), (35, 34, 1443, 1444), (255, 1, 1441, 1445), (6, 8, 1451, 1450), (16, 18, 1456, 1455), (26, 28, 1461, 1460), (2, 4, 1449, 1448), (12, 14, 1454, 1453), (22, 24, 1459, 1458), (8, 10, 1452, 1451), (18, 20, 1457, 1456), (28, 30, 1462, 1461), (4, 6, 1450, 1449), (14, 16, 1455, 1454), (0, 2, 1448, 1447), (24, 26, 1460, 1459), (10, 12, 1453, 1452), (20, 22, 1458, 1457), (30, 32, 1463, 1462), (1456, 1457, 1474, 1473), (1449, 1450, 1467, 1466), (1457, 1458, 1475, 1474), (1450, 1451, 1468, 1467), (1458, 1459, 1476, 1475), (1451, 1452, 1469, 1468), (1459, 1460, 1477, 1476), (1452, 1453, 1470, 1469), (1460, 1461, 1478, 1477), (1453, 1454, 1471, 1470), (1461, 1462, 1479, 1478), (1454, 1455, 1472, 1471), (1447, 1448, 1465, 1464), (1462, 1463, 1480, 1479), (1455, 1456, 1473, 1472), (1448, 1449, 1466, 1465), (1477, 1478, 1495, 1494), (1470, 1471, 1488, 1487), (1478, 1479, 1496, 1495), (1471, 1472, 1489, 1488), (1464, 1465, 1482, 1481), (1479, 1480, 1497, 1496), (1472, 1473, 1490, 1489), (1465, 1466, 1483, 1482), (1473, 1474, 1491, 1490), (1466, 1467, 1484, 1483), (1474, 1475, 1492, 1491), (1467, 1468, 1485, 1484), (1475, 1476, 1493, 1492), (1468, 1469, 1486, 1485), (1476, 1477, 1494, 1493), (1469, 1470, 1487, 1486), (1488, 1489, 1506, 1505), (1481, 1482, 1499, 1498), (1496, 1497, 1514, 1513), (1489, 1490, 1507, 1506), (1482, 1483, 1500, 1499), (1490, 1491, 1508, 1507), (1483, 1484, 1501, 1500), (1491, 1492, 1509, 1508), (1484, 1485, 1502, 1501), (1492, 1493, 1510, 1509), (1485, 1486, 1503, 1502), (1493, 1494, 1511, 1510), (1486, 1487, 1504, 1503), (1494, 1495, 1512, 1511), (1487, 1488, 1505, 1504), (1495, 1496, 1513, 1512), (1614, 1536, 1535, 1610), (1610, 1535, 1547, 1606), (1606, 1547, 1542, 1602), (1602, 1542, 1548, 1594), (1594, 1548, 1543, 1590), (1590, 1543, 1538, 1586), (1586, 1538, 1549, 1582), (1582, 1549, 1544, 1578), (1578, 1544, 1539, 1574), (1574, 1539, 1533, 1570), (1570, 1533, 1545, 1566), (1566, 1545, 1540, 1562), (1562, 1540, 1534, 1558), (1558, 1534, 1537, 1598), (1598, 1537, 1546, 1554), (1554, 1546, 1541, 1550), (1547, 1535, 1530), (1548, 1542, 1530), (1538, 1543, 1530), (1544, 1549, 1530), (1533, 1539, 1530), (1540, 1545, 1530), (1537, 1534, 1530), (1541, 1546, 1530), (1535, 1536, 1530), (1542, 1547, 1530), (1543, 1548, 1530), (1549, 1538, 1530), (1539, 1544, 1530), (1545, 1533, 1530), (1534, 1540, 1530), (1546, 1537, 1530), (1531, 1557, 1553, 1532), (1557, 1556, 1552, 1553), (1556, 1555, 1551, 1552), (1555, 1554, 1550, 1551), (1529, 1601, 1557, 1531), (1601, 1600, 1556, 1557), (1600, 1599, 1555, 1556), (1599, 1598, 1554, 1555), (1528, 1561, 1601, 1529), (1561, 1560, 1600, 1601), (1560, 1559, 1599, 1600), (1559, 1558, 1598, 1599), (1527, 1565, 1561, 1528), (1565, 1564, 1560, 1561), (1564, 1563, 1559, 1560), (1563, 1562, 1558, 1559), (1526, 1569, 1565, 1527), (1569, 1568, 1564, 1565), (1568, 1567, 1563, 1564), (1567, 1566, 1562, 1563), (1525, 1573, 1569, 1526), (1573, 1572, 1568, 1569), (1572, 1571, 1567, 1568), (1571, 1570, 1566, 1567), (1524, 1577, 1573, 1525), (1577, 1576, 1572, 1573), (1576, 1575, 1571, 1572), (1575, 1574, 1570, 1571), (1523, 1581, 1577, 1524), (1581, 1580, 1576, 1577), (1580, 1579, 1575, 1576), (1579, 1578, 1574, 1575), (1522, 1585, 1581, 1523), (1585, 1584, 1580, 1581), (1584, 1583, 1579, 1580), (1583, 1582, 1578, 1579), (1521, 1589, 1585, 1522), (1589, 1588, 1584, 1585), (1588, 1587, 1583, 1584), (1587, 1586, 1582, 1583), (1520, 1593, 1589, 1521), (1593, 1592, 1588, 1589), (1592, 1591, 1587, 1588), (1591, 1590, 1586, 1587), (1519, 1597, 1593, 1520), (1597, 1596, 1592, 1593), (1596, 1595, 1591, 1592), (1595, 1594, 1590, 1591), (1518, 1605, 1597, 1519), (1605, 1604, 1596, 1597), (1604, 1603, 1595, 1596), (1603, 1602, 1594, 1595), (1517, 1609, 1605, 1518), (1609, 1608, 1604, 1605), (1608, 1607, 1603, 1604), (1607, 1606, 1602, 1603), (1516, 1613, 1609, 1517), (1613, 1612, 1608, 1609), (1612, 1611, 1607, 1608), (1611, 1610, 1606, 1607), (1515, 1617, 1613, 1516), (1617, 1616, 1612, 1613), (1616, 1615, 1611, 1612), (1615, 1614, 1610, 1611), (323, 324, 322, 321), (345, 346, 347, 348), (209, 242, 241, 208)])
me_cylinder_001.polygons.foreach_set('use_smooth', [True] * 1569)
me_cylinder_001.use_remesh_preserve_volume = False
me_cylinder_001.use_remesh_preserve_attributes = False
me_cylinder_001.use_mirror_vertex_groups = False
me_cylinder_001.update()

# ---- objects
ob_cylinder = bpy.data.objects.new('Cylinder', me_cylinder_001)

# ---- transforms, parenting, visibility, modifiers, constraints
ob_cylinder.location = (0.0, 0.0, 0.0)
ob_cylinder.scale = (0.4044, 2.847, 0.4044)
ob_cylinder.lineart.crease_threshold = 0.0
_m = ob_cylinder.modifiers.new('Mirror', 'MIRROR')
_m.use_clip = True

# ---- collection membership
col_collection_1.objects.link(ob_cylinder)

# ---- scene / render settings (as saved in the file)
scene.frame_start = 1; scene.frame_end = 250; scene.frame_set(178)
scene.render.engine = 'BLENDER_EEVEE_NEXT'
scene.render.resolution_percentage = 50
scene.render.dither_intensity = 0.0
scene.cycles.use_denoising = False
scene.cycles.samples = 128
scene.cycles.sampling_pattern = 'TABULATED_SOBOL'
scene.cycles.use_adaptive_sampling = False
scene.cycles.use_light_tree = False
scene.cycles.blur_glossy = 0.0
scene.cycles.sample_clamp_indirect = 0.0
scene.view_settings.view_transform = 'Standard'
bpy.context.view_layer.update()

# ---- added for rendering (the .blend has no active camera and no usable light): camera, sun
cam_auto = bpy.data.cameras.new('AutoCamera')
cam_auto.lens = 50.0
cam_auto.sensor_width = 36.0
cam_auto.clip_end = 1000.0
ob_auto_camera = bpy.data.objects.new('AutoCamera', cam_auto)
scene.collection.objects.link(ob_auto_camera)
ob_auto_camera.location = (10.6671, -12.3003, 8.96729)
ob_auto_camera.rotation_euler = (1.09748, -7.21219e-08, 0.694738)
scene.camera = ob_auto_camera
light_auto_sun = bpy.data.lights.new('AutoSun', 'SUN')
light_auto_sun.energy = 3.0
light_auto_sun.angle = 0.0523599
ob_auto_sun = bpy.data.objects.new('AutoSun', light_auto_sun)
scene.collection.objects.link(ob_auto_sun)
ob_auto_sun.rotation_euler = (0.872665, 0.174533, 0.523599)
bpy.context.view_layer.update()

